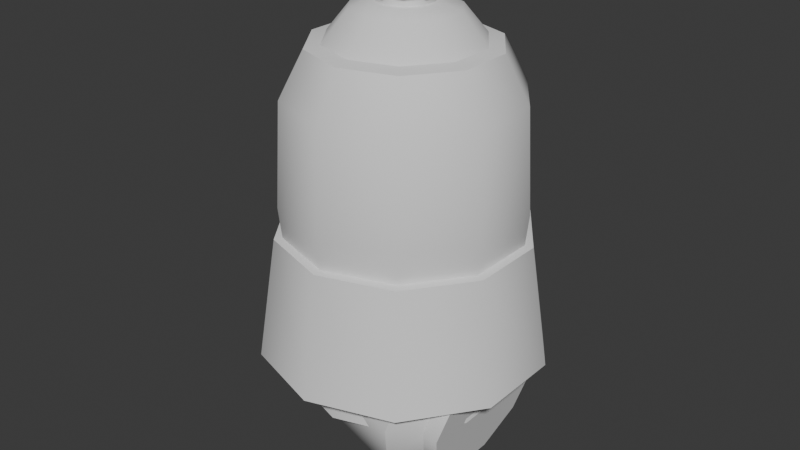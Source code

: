 # Source: pots.blend  (saved by Blender 4.0.36; exported with 4.5.12 LTS)
import bpy
from mathutils import Matrix  # noqa: F401  (used for matrix-valued properties, if any)

bpy.ops.wm.read_factory_settings(use_empty=True)
scene = bpy.context.scene
scene.name = 'Scene'

# ---- collections
col_collection = bpy.data.collections.new('Collection'); scene.collection.children.link(col_collection)

# ---- node groups
ng_auto_smooth = bpy.data.node_groups.new('Auto Smooth', 'GeometryNodeTree')
_s = ng_auto_smooth.interface.new_socket(name='Geometry', in_out='OUTPUT', socket_type='NodeSocketGeometry')
_s = ng_auto_smooth.interface.new_socket(name='Geometry', in_out='INPUT', socket_type='NodeSocketGeometry')
_s = ng_auto_smooth.interface.new_socket(name='Angle', in_out='INPUT', socket_type='NodeSocketFloat')
_s.subtype = 'ANGLE'
_s.min_value = 0.0
_s.max_value = 3.142
ng_auto_smooth.is_modifier = True
_N = ng_auto_smooth.nodes; _L = ng_auto_smooth.links
n0 = _N.new('NodeGroupOutput'); n0.name = 'Group Output'; n0.location = (480, -100)
n1 = _N.new('NodeGroupInput'); n1.name = 'Group Input'; n1.location = (-420, -300)
n2 = _N.new('NodeGroupInput'); n2.name = 'Group Input.001'; n2.location = (-60, -100)
n3 = _N.new('GeometryNodeSetShadeSmooth'); n3.name = 'Set Shade Smooth'; n3.location = (120, -100)
n3.domain = 'EDGE'
n4 = _N.new('GeometryNodeSetShadeSmooth'); n4.name = 'Set Shade Smooth.001'; n4.location = (300, -100)
n5 = _N.new('GeometryNodeInputMeshEdgeAngle'); n5.name = 'Edge Angle'; n5.location = (-420, -220)
n6 = _N.new('GeometryNodeInputEdgeSmooth'); n6.name = 'Is Edge Smooth'; n6.location = (-60, -160)
n7 = _N.new('GeometryNodeInputShadeSmooth'); n7.name = 'Is Face Smooth'; n7.location = (-240, -340)
n8 = _N.new('FunctionNodeBooleanMath'); n8.name = 'Boolean Math'; n8.location = (-60, -220)
n9 = _N.new('FunctionNodeCompare'); n9.name = 'Compare'; n9.location = (-240, -180)
n9.operation = 'LESS_EQUAL'
_L.new(n5.outputs[0], n9.inputs[0])
_L.new(n4.outputs[0], n0.inputs[0])
_L.new(n1.outputs[1], n9.inputs[1])
_L.new(n9.outputs[0], n8.inputs[0])
_L.new(n7.outputs[0], n8.inputs[1])
_L.new(n2.outputs[0], n3.inputs[0])
_L.new(n6.outputs[0], n3.inputs[1])
_L.new(n3.outputs[0], n4.inputs[0])
_L.new(n8.outputs[0], n3.inputs[2])
n0.is_active_output = True

# ---- world
world_world = bpy.data.worlds.new('World'); scene.world = world_world
world_world.use_nodes = True; world_world.node_tree.nodes.clear()
_N = world_world.node_tree.nodes; _L = world_world.node_tree.links
n0 = _N.new('ShaderNodeOutputWorld'); n0.name = 'World Output'; n0.location = (300, 300)
n1 = _N.new('ShaderNodeBackground'); n1.name = 'Background'; n1.location = (10, 300)
n1.inputs[0].default_value = (0.05088, 0.05088, 0.05088, 1.0)
_L.new(n1.outputs[0], n0.inputs[0])
n0.is_active_output = True
world_world.color = (0.05088, 0.05088, 0.05088)
world_world.use_sun_shadow = False
world_world.sun_shadow_jitter_overblur = 0.0

# ---- meshes
me_cylinder = bpy.data.meshes.new('Cylinder')
me_cylinder.from_pydata([(-7.56e-10, 0.7463, -1.0), (-4.129e-09, 0.3073, 0.9257), (0.4387, 0.6038, -1.0), (0.1806, 0.2486, 0.9257), (0.7098, 0.2306, -1.0), (0.2923, 0.09496, 0.9257), (0.7098, -0.2306, -1.0), (0.2923, -0.09496, 0.9257), (0.4387, -0.6038, -1.0), (0.1806, -0.2486, 0.9257), (-7.56e-10, -0.7463, -1.0), (-4.129e-09, -0.3073, 0.9257), (-0.4387, -0.6038, -1.0), (-0.1806, -0.2486, 0.9257), (-0.7098, -0.2306, -1.0), (-0.2923, -0.09496, 0.9257), (-0.7098, 0.2306, -1.0), (-0.2923, 0.09496, 0.9257), (-0.4387, 0.6038, -1.0), (-0.1806, 0.2486, 0.9257), (-1.631e-09, 0.7264, 0.5905), (0.427, 0.5877, 0.5905), (0.6908, 0.2245, 0.5905), (0.6908, -0.2245, 0.5905), (0.427, -0.5877, 0.5905), (-1.631e-09, -0.7264, 0.5905), (-0.427, -0.5877, 0.5905), (-0.6908, -0.2245, 0.5905), (-0.6908, 0.2245, 0.5905), (-0.427, 0.5877, 0.5905), (0.4387, 0.6038, -0.8478), (0.7098, 0.2306, -0.8478), (0.7098, -0.2306, -0.8478), (0.4387, -0.6038, -0.8478), (-7.56e-10, -0.7463, -0.8478), (-0.4387, -0.6038, -0.8478), (-0.7098, -0.2306, -0.8478), (-0.7098, 0.2306, -0.8478), (-0.4387, 0.6038, -0.8478), (-7.56e-10, 0.7463, -0.8478), (0.0, 1.0, -0.6156), (0.5878, 0.809, -0.6156), (0.9511, 0.309, -0.6156), (0.9511, -0.309, -0.6156), (0.5878, -0.809, -0.6156), (0.0, -1.0, -0.6156), (-0.5878, -0.809, -0.6156), (-0.9511, -0.309, -0.6156), (-0.9511, 0.309, -0.6156), (-0.5878, 0.809, -0.6156), (-2.186e-09, 0.871, 0.5634), (0.5119, 0.7046, 0.5634), (0.8283, 0.2691, 0.5634), (0.8283, -0.2691, 0.5634), (0.5119, -0.7046, 0.5634), (-2.186e-09, -0.871, 0.5634), (-0.5119, -0.7046, 0.5634), (-0.8283, -0.2691, 0.5634), (-0.8283, 0.2691, 0.5634), (-0.5119, 0.7046, 0.5634), (-2.988e-09, 0.4986, 0.8687), (0.2931, 0.4034, 0.8687), (0.4742, 0.1541, 0.8687), (0.4742, -0.1541, 0.8687), (0.2931, -0.4034, 0.8687), (-2.988e-09, -0.4986, 0.8687), (-0.2931, -0.4034, 0.8687), (-0.4742, -0.1541, 0.8687), (-0.4742, 0.1541, 0.8687), (-0.2931, 0.4034, 0.8687), (0.1321, 0.1819, 1.25), (-1.84e-08, 0.2248, 1.25), (0.2138, 0.06946, 1.25), (0.2138, -0.06946, 1.25), (0.1321, -0.1819, 1.25), (-1.84e-08, -0.2248, 1.25), (-0.1321, -0.1819, 1.25), (-0.2138, -0.06946, 1.25), (-0.2138, 0.06946, 1.25), (-0.1321, 0.1819, 1.25), (0.1806, 0.2486, 1.191), (-1.84e-08, 0.3073, 1.191), (0.2923, 0.09496, 1.191), (0.2923, -0.09496, 1.191), (0.1806, -0.2486, 1.191), (-1.84e-08, -0.3073, 1.191), (-0.1806, -0.2486, 1.191), (-0.2923, -0.09496, 1.191), (-0.2923, 0.09496, 1.191), (-0.1806, 0.2486, 1.191), (0.1513, 0.2083, 1.019), (0.2449, 0.07956, 1.019), (-0.1513, 0.2083, 1.019), (-7.651e-09, 0.2575, 1.019), (-0.2449, 0.07956, 1.019), (-0.2449, -0.07956, 1.019), (-0.1513, -0.2083, 1.019), (-7.651e-09, -0.2575, 1.019), (0.1513, -0.2083, 1.019), (0.2449, -0.07956, 1.019), (0.1806, 0.2486, 1.019), (-0.1806, 0.2486, 1.019), (-0.2923, 0.09496, 1.019), (-0.2923, -0.09496, 1.019), (-0.1806, -0.2486, 1.019), (-9.132e-09, -0.3073, 1.019), (0.1806, -0.2486, 1.019), (0.2923, -0.09496, 1.019), (0.2923, 0.09496, 1.019), (-9.132e-09, 0.3073, 1.019), (0.2449, 0.07956, 0.9257), (-3.459e-09, 0.2575, 0.9257), (0.1513, 0.2083, 0.9257), (-0.1513, 0.2083, 0.9257), (-0.2449, 0.07956, 0.9257), (-0.2449, -0.07956, 0.9257), (-0.1513, -0.2083, 0.9257), (-3.459e-09, -0.2575, 0.9257), (0.1513, -0.2083, 0.9257), (0.2449, -0.07956, 0.9257)], [], [(60, 1, 3, 61), (61, 3, 5, 62), (62, 5, 7, 63), (63, 7, 9, 64), (64, 9, 11, 65), (65, 11, 13, 66), (66, 13, 15, 67), (67, 15, 17, 68), (108, 100, 80, 82), (68, 17, 19, 69), (69, 19, 1, 60), (0, 2, 4, 6, 8, 10, 12, 14, 16, 18), (59, 29, 20, 50), (58, 28, 29, 59), (57, 27, 28, 58), (56, 26, 27, 57), (55, 25, 26, 56), (54, 24, 25, 55), (53, 23, 24, 54), (52, 22, 23, 53), (51, 21, 22, 52), (50, 20, 21, 51), (0, 39, 30, 2), (2, 30, 31, 4), (4, 31, 32, 6), (6, 32, 33, 8), (8, 33, 34, 10), (10, 34, 35, 12), (12, 35, 36, 14), (14, 36, 37, 16), (16, 37, 38, 18), (18, 38, 39, 0), (39, 40, 41, 30), (30, 41, 42, 31), (31, 42, 43, 32), (32, 43, 44, 33), (33, 44, 45, 34), (34, 45, 46, 35), (35, 46, 47, 36), (36, 47, 48, 37), (37, 48, 49, 38), (38, 49, 40, 39), (40, 50, 51, 41), (41, 51, 52, 42), (42, 52, 53, 43), (43, 53, 54, 44), (44, 54, 55, 45), (45, 55, 56, 46), (46, 56, 57, 47), (47, 57, 58, 48), (48, 58, 59, 49), (49, 59, 50, 40), (29, 69, 60, 20), (28, 68, 69, 29), (27, 67, 68, 28), (26, 66, 67, 27), (25, 65, 66, 26), (24, 64, 65, 25), (23, 63, 64, 24), (22, 62, 63, 23), (21, 61, 62, 22), (20, 60, 61, 21), (70, 71, 79, 78, 77, 76, 75, 74, 73, 72), (109, 101, 89, 81), (101, 102, 88, 89), (102, 103, 87, 88), (103, 104, 86, 87), (104, 105, 85, 86), (105, 106, 84, 85), (106, 107, 83, 84), (100, 109, 81, 80), (107, 108, 82, 83), (71, 70, 80, 81), (70, 72, 82, 80), (72, 73, 83, 82), (73, 74, 84, 83), (74, 75, 85, 84), (75, 76, 86, 85), (76, 77, 87, 86), (77, 78, 88, 87), (78, 79, 89, 88), (79, 71, 81, 89), (119, 110, 91, 99), (112, 111, 93, 90), (118, 119, 99, 98), (117, 118, 98, 97), (116, 117, 97, 96), (115, 116, 96, 95), (114, 115, 95, 94), (113, 114, 94, 92), (111, 113, 92, 93), (110, 112, 90, 91), (99, 91, 108, 107), (90, 93, 109, 100), (98, 99, 107, 106), (97, 98, 106, 105), (96, 97, 105, 104), (95, 96, 104, 103), (94, 95, 103, 102), (92, 94, 102, 101), (93, 92, 101, 109), (91, 90, 100, 108), (5, 3, 112, 110), (1, 19, 113, 111), (19, 17, 114, 113), (17, 15, 115, 114), (15, 13, 116, 115), (13, 11, 117, 116), (11, 9, 118, 117), (9, 7, 119, 118), (3, 1, 111, 112), (7, 5, 110, 119)])
me_cylinder.polygons.foreach_set('use_smooth', [True] * 112)
_uv = me_cylinder.uv_layers.new(name='UVMap')
_uv.uv.foreach_set('vector', [1.0, 0.9858, 1.0, 1.0, 0.9, 1.0, 0.9, 0.9858, 0.9, 0.9858, 0.9, 1.0, 0.8, 1.0, 0.8, 0.9858, 0.8, 0.9858, 0.8, 1.0, 0.7, 1.0, 0.7, 0.9858, 0.7, 0.9858, 0.7, 1.0, 0.6, 1.0, 0.6, 0.9858, 0.6, 0.9858, 0.6, 1.0, 0.5, 1.0, 0.5, 0.9858, 0.5, 0.9858, 0.5, 1.0, 0.4, 1.0, 0.4, 0.9858, 0.4, 0.9858, 0.4, 1.0, 0.3, 1.0, 0.3, 0.9858, 0.3, 0.9858, 0.3, 1.0, 0.2, 1.0, 0.2, 0.9858, 0.8, 1.0, 0.9, 1.0, 0.9, 1.0, 0.8, 1.0, 0.2, 0.9858, 0.2, 1.0, 0.1, 1.0, 0.1, 0.9858, 0.1, 0.9858, 0.1, 1.0, -7.451e-08, 1.0, -7.451e-08, 0.9858, 0.75, 0.49, 0.8911, 0.4442, 0.9783, 0.3242, 0.9783, 0.1758, 0.8911, 0.05584, 0.75, 0.01, 0.6089, 0.05584, 0.5217, 0.1758, 0.5217, 0.3242, 0.6089, 0.4442, 0.1, 0.8908, 0.1, 0.9162, -7.451e-08, 0.9162, -7.451e-08, 0.8908, 0.2, 0.8908, 0.2, 0.9162, 0.1, 0.9162, 0.1, 0.8908, 0.3, 0.8908, 0.3, 0.9162, 0.2, 0.9162, 0.2, 0.8908, 0.4, 0.8908, 0.4, 0.9162, 0.3, 0.9162, 0.3, 0.8908, 0.5, 0.8908, 0.5, 0.9162, 0.4, 0.9162, 0.4, 0.8908, 0.6, 0.8908, 0.6, 0.9162, 0.5, 0.9162, 0.5, 0.8908, 0.7, 0.8908, 0.7, 0.9162, 0.6, 0.9162, 0.6, 0.8908, 0.8, 0.8908, 0.8, 0.9162, 0.7, 0.9162, 0.7, 0.8908, 0.9, 0.8908, 0.9, 0.9162, 0.8, 0.9162, 0.8, 0.8908, 1.0, 0.8908, 1.0, 0.9162, 0.9, 0.9162, 0.9, 0.8908, 1.0, 0.5, 1.0, 0.538, 0.9, 0.538, 0.9, 0.5, 0.9, 0.5, 0.9, 0.538, 0.8, 0.538, 0.8, 0.5, 0.8, 0.5, 0.8, 0.538, 0.7, 0.538, 0.7, 0.5, 0.7, 0.5, 0.7, 0.538, 0.6, 0.538, 0.6, 0.5, 0.6, 0.5, 0.6, 0.538, 0.5, 0.538, 0.5, 0.5, 0.5, 0.5, 0.5, 0.538, 0.4, 0.538, 0.4, 0.5, 0.4, 0.5, 0.4, 0.538, 0.3, 0.538, 0.3, 0.5, 0.3, 0.5, 0.3, 0.538, 0.2, 0.538, 0.2, 0.5, 0.2, 0.5, 0.2, 0.538, 0.1, 0.538, 0.1, 0.5, 0.1, 0.5, 0.1, 0.538, -7.451e-08, 0.538, -7.451e-08, 0.5, 1.0, 0.538, 1.0, 0.5961, 0.9, 0.5961, 0.9, 0.538, 0.9, 0.538, 0.9, 0.5961, 0.8, 0.5961, 0.8, 0.538, 0.8, 0.538, 0.8, 0.5961, 0.7, 0.5961, 0.7, 0.538, 0.7, 0.538, 0.7, 0.5961, 0.6, 0.5961, 0.6, 0.538, 0.6, 0.538, 0.6, 0.5961, 0.5, 0.5961, 0.5, 0.538, 0.5, 0.538, 0.5, 0.5961, 0.4, 0.5961, 0.4, 0.538, 0.4, 0.538, 0.4, 0.5961, 0.3, 0.5961, 0.3, 0.538, 0.3, 0.538, 0.3, 0.5961, 0.2, 0.5961, 0.2, 0.538, 0.2, 0.538, 0.2, 0.5961, 0.1, 0.5961, 0.1, 0.538, 0.1, 0.538, 0.1, 0.5961, -7.451e-08, 0.5961, -7.451e-08, 0.538, 1.0, 0.5961, 1.0, 0.8908, 0.9, 0.8908, 0.9, 0.5961, 0.9, 0.5961, 0.9, 0.8908, 0.8, 0.8908, 0.8, 0.5961, 0.8, 0.5961, 0.8, 0.8908, 0.7, 0.8908, 0.7, 0.5961, 0.7, 0.5961, 0.7, 0.8908, 0.6, 0.8908, 0.6, 0.5961, 0.6, 0.5961, 0.6, 0.8908, 0.5, 0.8908, 0.5, 0.5961, 0.5, 0.5961, 0.5, 0.8908, 0.4, 0.8908, 0.4, 0.5961, 0.4, 0.5961, 0.4, 0.8908, 0.3, 0.8908, 0.3, 0.5961, 0.3, 0.5961, 0.3, 0.8908, 0.2, 0.8908, 0.2, 0.5961, 0.2, 0.5961, 0.2, 0.8908, 0.1, 0.8908, 0.1, 0.5961, 0.1, 0.5961, 0.1, 0.8908, -7.451e-08, 0.8908, -7.451e-08, 0.5961, 0.1, 0.9162, 0.1, 0.9858, -7.451e-08, 0.9858, -7.451e-08, 0.9162, 0.2, 0.9162, 0.2, 0.9858, 0.1, 0.9858, 0.1, 0.9162, 0.3, 0.9162, 0.3, 0.9858, 0.2, 0.9858, 0.2, 0.9162, 0.4, 0.9162, 0.4, 0.9858, 0.3, 0.9858, 0.3, 0.9162, 0.5, 0.9162, 0.5, 0.9858, 0.4, 0.9858, 0.4, 0.9162, 0.6, 0.9162, 0.6, 0.9858, 0.5, 0.9858, 0.5, 0.9162, 0.7, 0.9162, 0.7, 0.9858, 0.6, 0.9858, 0.6, 0.9162, 0.8, 0.9162, 0.8, 0.9858, 0.7, 0.9858, 0.7, 0.9162, 0.9, 0.9162, 0.9, 0.9858, 0.8, 0.9858, 0.8, 0.9162, 1.0, 0.9162, 1.0, 0.9858, 0.9, 0.9858, 0.9, 0.9162, 0.3532, 0.392, 0.25, 0.4256, 0.1468, 0.392, 0.08304, 0.3042, 0.08304, 0.1958, 0.1468, 0.108, 0.25, 0.07445, 0.3532, 0.108, 0.417, 0.1958, 0.417, 0.3042, -7.451e-08, 1.0, 0.1, 1.0, 0.1, 1.0, -7.451e-08, 1.0, 0.1, 1.0, 0.2, 1.0, 0.2, 1.0, 0.1, 1.0, 0.2, 1.0, 0.3, 1.0, 0.3, 1.0, 0.2, 1.0, 0.3, 1.0, 0.4, 1.0, 0.4, 1.0, 0.3, 1.0, 0.4, 1.0, 0.5, 1.0, 0.5, 1.0, 0.4, 1.0, 0.5, 1.0, 0.6, 1.0, 0.6, 1.0, 0.5, 1.0, 0.6, 1.0, 0.7, 1.0, 0.7, 1.0, 0.6, 1.0, 0.9, 1.0, 1.0, 1.0, 1.0, 1.0, 0.9, 1.0, 0.7, 1.0, 0.8, 1.0, 0.8, 1.0, 0.7, 1.0, 0.25, 0.4256, 0.3532, 0.392, 0.3911, 0.4442, 0.25, 0.49, 0.3532, 0.392, 0.417, 0.3042, 0.4783, 0.3242, 0.3911, 0.4442, 0.417, 0.3042, 0.417, 0.1958, 0.4783, 0.1758, 0.4783, 0.3242, 0.417, 0.1958, 0.3532, 0.108, 0.3911, 0.05584, 0.4783, 0.1758, 0.3532, 0.108, 0.25, 0.07445, 0.25, 0.01, 0.3911, 0.05584, 0.25, 0.07445, 0.1468, 0.108, 0.1089, 0.05584, 0.25, 0.01, 0.1468, 0.108, 0.08304, 0.1958, 0.02175, 0.1758, 0.1089, 0.05584, 0.08304, 0.1958, 0.08304, 0.3042, 0.02175, 0.3242, 0.02175, 0.1758, 0.08304, 0.3042, 0.1468, 0.392, 0.1089, 0.4442, 0.02175, 0.3242, 0.1468, 0.392, 0.25, 0.4256, 0.25, 0.49, 0.1089, 0.4442, 0.7, 1.0, 0.8, 1.0, 0.8, 1.0, 0.7, 1.0, 0.9, 1.0, 1.0, 1.0, 1.0, 1.0, 0.9, 1.0, 0.6, 1.0, 0.7, 1.0, 0.7, 1.0, 0.6, 1.0, 0.5, 1.0, 0.6, 1.0, 0.6, 1.0, 0.5, 1.0, 0.4, 1.0, 0.5, 1.0, 0.5, 1.0, 0.4, 1.0, 0.3, 1.0, 0.4, 1.0, 0.4, 1.0, 0.3, 1.0, 0.2, 1.0, 0.3, 1.0, 0.3, 1.0, 0.2, 1.0, 0.1, 1.0, 0.2, 1.0, 0.2, 1.0, 0.1, 1.0, -7.451e-08, 1.0, 0.1, 1.0, 0.1, 1.0, -7.451e-08, 1.0, 0.8, 1.0, 0.9, 1.0, 0.9, 1.0, 0.8, 1.0, 0.7, 1.0, 0.8, 1.0, 0.8, 1.0, 0.7, 1.0, 0.9, 1.0, 1.0, 1.0, 1.0, 1.0, 0.9, 1.0, 0.6, 1.0, 0.7, 1.0, 0.7, 1.0, 0.6, 1.0, 0.5, 1.0, 0.6, 1.0, 0.6, 1.0, 0.5, 1.0, 0.4, 1.0, 0.5, 1.0, 0.5, 1.0, 0.4, 1.0, 0.3, 1.0, 0.4, 1.0, 0.4, 1.0, 0.3, 1.0, 0.2, 1.0, 0.3, 1.0, 0.3, 1.0, 0.2, 1.0, 0.1, 1.0, 0.2, 1.0, 0.2, 1.0, 0.1, 1.0, -7.451e-08, 1.0, 0.1, 1.0, 0.1, 1.0, -7.451e-08, 1.0, 0.8, 1.0, 0.9, 1.0, 0.9, 1.0, 0.8, 1.0, 0.8, 1.0, 0.9, 1.0, 0.9, 1.0, 0.8, 1.0, -7.451e-08, 1.0, 0.1, 1.0, 0.1, 1.0, -7.451e-08, 1.0, 0.1, 1.0, 0.2, 1.0, 0.2, 1.0, 0.1, 1.0, 0.2, 1.0, 0.3, 1.0, 0.3, 1.0, 0.2, 1.0, 0.3, 1.0, 0.4, 1.0, 0.4, 1.0, 0.3, 1.0, 0.4, 1.0, 0.5, 1.0, 0.5, 1.0, 0.4, 1.0, 0.5, 1.0, 0.6, 1.0, 0.6, 1.0, 0.5, 1.0, 0.6, 1.0, 0.7, 1.0, 0.7, 1.0, 0.6, 1.0, 0.9, 1.0, 1.0, 1.0, 1.0, 1.0, 0.9, 1.0, 0.7, 1.0, 0.8, 1.0, 0.8, 1.0, 0.7, 1.0])
me_cylinder.update()
me_cylinder_001 = bpy.data.meshes.new('Cylinder.001')
me_cylinder_001.from_pydata([(-7.56e-10, 0.7463, -1.0), (-4.129e-09, 0.3073, 2.644), (0.4387, 0.6038, -1.0), (0.1806, 0.2486, 2.644), (0.7098, 0.2306, -1.0), (0.2923, 0.09496, 2.644), (0.7098, -0.2306, -1.0), (0.2923, -0.09496, 2.644), (0.4387, -0.6038, -1.0), (0.1806, -0.2486, 2.644), (-7.56e-10, -0.7463, -1.0), (-4.129e-09, -0.3073, 2.644), (-0.4387, -0.6038, -1.0), (-0.1806, -0.2486, 2.644), (-0.7098, -0.2306, -1.0), (-0.2923, -0.09496, 2.644), (-0.7098, 0.2306, -1.0), (-0.2923, 0.09496, 2.644), (-0.4387, 0.6038, -1.0), (-0.1806, 0.2486, 2.644), (-1.631e-09, 0.7264, 2.309), (0.427, 0.5877, 2.309), (0.6908, 0.2245, 2.309), (0.6908, -0.2245, 2.309), (0.427, -0.5877, 2.309), (-1.631e-09, -0.7264, 2.309), (-0.427, -0.5877, 2.309), (-0.6908, -0.2245, 2.309), (-0.6908, 0.2245, 2.309), (-0.427, 0.5877, 2.309), (0.4387, 0.6038, -0.8478), (0.7098, 0.2306, -0.8478), (0.7098, -0.2306, -0.8478), (0.4387, -0.6038, -0.8478), (-7.56e-10, -0.7463, -0.8478), (-0.4387, -0.6038, -0.8478), (-0.7098, -0.2306, -0.8478), (-0.7098, 0.2306, -0.8478), (-0.4387, 0.6038, -0.8478), (-7.56e-10, 0.7463, -0.8478), (0.0, 1.0, -0.6156), (0.5878, 0.809, -0.6156), (0.9511, 0.309, -0.6156), (0.9511, -0.309, -0.6156), (0.5878, -0.809, -0.6156), (0.0, -1.0, -0.6156), (-0.5878, -0.809, -0.6156), (-0.9511, -0.309, -0.6156), (-0.9511, 0.309, -0.6156), (-0.5878, 0.809, -0.6156), (-2.186e-09, 0.871, 2.282), (0.5119, 0.7046, 2.282), (0.8283, 0.2691, 2.282), (0.8283, -0.2691, 2.282), (0.5119, -0.7046, 2.282), (-2.186e-09, -0.871, 2.282), (-0.5119, -0.7046, 2.282), (-0.8283, -0.2691, 2.282), (-0.8283, 0.2691, 2.282), (-0.5119, 0.7046, 2.282), (-2.988e-09, 0.4986, 2.587), (0.2931, 0.4034, 2.587), (0.4742, 0.1541, 2.587), (0.4742, -0.1541, 2.587), (0.2931, -0.4034, 2.587), (-2.988e-09, -0.4986, 2.587), (-0.2931, -0.4034, 2.587), (-0.4742, -0.1541, 2.587), (-0.4742, 0.1541, 2.587), (-0.2931, 0.4034, 2.587), (0.1321, 0.1819, 2.968), (-1.84e-08, 0.2248, 2.968), (0.2138, 0.06946, 2.968), (0.2138, -0.06946, 2.968), (0.1321, -0.1819, 2.968), (-1.84e-08, -0.2248, 2.968), (-0.1321, -0.1819, 2.968), (-0.2138, -0.06946, 2.968), (-0.2138, 0.06946, 2.968), (-0.1321, 0.1819, 2.968), (0.1806, 0.2486, 2.91), (-1.84e-08, 0.3073, 2.91), (0.2923, 0.09496, 2.91), (0.2923, -0.09496, 2.91), (0.1806, -0.2486, 2.91), (-1.84e-08, -0.3073, 2.91), (-0.1806, -0.2486, 2.91), (-0.2923, -0.09496, 2.91), (-0.2923, 0.09496, 2.91), (-0.1806, 0.2486, 2.91), (0.1513, 0.2083, 2.737), (0.2449, 0.07956, 2.737), (-0.1513, 0.2083, 2.737), (-7.651e-09, 0.2575, 2.737), (-0.2449, 0.07956, 2.737), (-0.2449, -0.07956, 2.737), (-0.1513, -0.2083, 2.737), (-7.651e-09, -0.2575, 2.737), (0.1513, -0.2083, 2.737), (0.2449, -0.07956, 2.737), (0.1806, 0.2486, 2.737), (-0.1806, 0.2486, 2.737), (-0.2923, 0.09496, 2.737), (-0.2923, -0.09496, 2.737), (-0.1806, -0.2486, 2.737), (-9.132e-09, -0.3073, 2.737), (0.1806, -0.2486, 2.737), (0.2923, -0.09496, 2.737), (0.2923, 0.09496, 2.737), (-9.132e-09, 0.3073, 2.737), (0.2449, 0.07956, 2.644), (-3.459e-09, 0.2575, 2.644), (0.1513, 0.2083, 2.644), (-0.1513, 0.2083, 2.644), (-0.2449, 0.07956, 2.644), (-0.2449, -0.07956, 2.644), (-0.1513, -0.2083, 2.644), (-3.459e-09, -0.2575, 2.644), (0.1513, -0.2083, 2.644), (0.2449, -0.07956, 2.644), (0.6448, 0.8875, 1.855), (1.043, 0.339, 1.855), (1.043, -0.339, 1.855), (0.6448, -0.8875, 1.855), (-2.978e-09, -1.097, 1.855), (-0.6448, -0.8875, 1.855), (-1.043, -0.339, 1.855), (-1.043, 0.339, 1.855), (-0.6448, 0.8875, 1.855), (-2.978e-09, 1.097, 1.855), (0.6766, 0.9313, 0.8707), (1.095, 0.3557, 0.8707), (1.095, -0.3557, 0.8707), (0.6766, -0.9313, 0.8707), (-2.063e-09, -1.151, 0.8707), (-0.6766, -0.9313, 0.8707), (-1.095, -0.3557, 0.8707), (-1.095, 0.3557, 0.8707), (-0.6766, 0.9313, 0.8707), (-2.063e-09, 1.151, 0.8707)], [], [(60, 1, 3, 61), (61, 3, 5, 62), (62, 5, 7, 63), (63, 7, 9, 64), (64, 9, 11, 65), (65, 11, 13, 66), (66, 13, 15, 67), (67, 15, 17, 68), (108, 100, 80, 82), (68, 17, 19, 69), (69, 19, 1, 60), (0, 2, 4, 6, 8, 10, 12, 14, 16, 18), (59, 29, 20, 50), (58, 28, 29, 59), (57, 27, 28, 58), (56, 26, 27, 57), (55, 25, 26, 56), (54, 24, 25, 55), (53, 23, 24, 54), (52, 22, 23, 53), (51, 21, 22, 52), (50, 20, 21, 51), (0, 39, 30, 2), (2, 30, 31, 4), (4, 31, 32, 6), (6, 32, 33, 8), (8, 33, 34, 10), (10, 34, 35, 12), (12, 35, 36, 14), (14, 36, 37, 16), (16, 37, 38, 18), (18, 38, 39, 0), (39, 40, 41, 30), (30, 41, 42, 31), (31, 42, 43, 32), (32, 43, 44, 33), (33, 44, 45, 34), (34, 45, 46, 35), (35, 46, 47, 36), (36, 47, 48, 37), (37, 48, 49, 38), (38, 49, 40, 39), (129, 50, 51, 120), (120, 51, 52, 121), (121, 52, 53, 122), (122, 53, 54, 123), (123, 54, 55, 124), (124, 55, 56, 125), (125, 56, 57, 126), (126, 57, 58, 127), (127, 58, 59, 128), (128, 59, 50, 129), (29, 69, 60, 20), (28, 68, 69, 29), (27, 67, 68, 28), (26, 66, 67, 27), (25, 65, 66, 26), (24, 64, 65, 25), (23, 63, 64, 24), (22, 62, 63, 23), (21, 61, 62, 22), (20, 60, 61, 21), (70, 71, 79, 78, 77, 76, 75, 74, 73, 72), (109, 101, 89, 81), (101, 102, 88, 89), (102, 103, 87, 88), (103, 104, 86, 87), (104, 105, 85, 86), (105, 106, 84, 85), (106, 107, 83, 84), (100, 109, 81, 80), (107, 108, 82, 83), (71, 70, 80, 81), (70, 72, 82, 80), (72, 73, 83, 82), (73, 74, 84, 83), (74, 75, 85, 84), (75, 76, 86, 85), (76, 77, 87, 86), (77, 78, 88, 87), (78, 79, 89, 88), (79, 71, 81, 89), (119, 110, 91, 99), (112, 111, 93, 90), (118, 119, 99, 98), (117, 118, 98, 97), (116, 117, 97, 96), (115, 116, 96, 95), (114, 115, 95, 94), (113, 114, 94, 92), (111, 113, 92, 93), (110, 112, 90, 91), (99, 91, 108, 107), (90, 93, 109, 100), (98, 99, 107, 106), (97, 98, 106, 105), (96, 97, 105, 104), (95, 96, 104, 103), (94, 95, 103, 102), (92, 94, 102, 101), (93, 92, 101, 109), (91, 90, 100, 108), (5, 3, 112, 110), (1, 19, 113, 111), (19, 17, 114, 113), (17, 15, 115, 114), (15, 13, 116, 115), (13, 11, 117, 116), (11, 9, 118, 117), (9, 7, 119, 118), (3, 1, 111, 112), (7, 5, 110, 119), (138, 128, 129, 139), (137, 127, 128, 138), (136, 126, 127, 137), (135, 125, 126, 136), (134, 124, 125, 135), (133, 123, 124, 134), (132, 122, 123, 133), (131, 121, 122, 132), (130, 120, 121, 131), (139, 129, 120, 130), (40, 139, 130, 41), (41, 130, 131, 42), (42, 131, 132, 43), (43, 132, 133, 44), (44, 133, 134, 45), (45, 134, 135, 46), (46, 135, 136, 47), (47, 136, 137, 48), (48, 137, 138, 49), (49, 138, 139, 40)])
me_cylinder_001.polygons.foreach_set('use_smooth', [True] * 132)
_uv = me_cylinder_001.uv_layers.new(name='UVMap')
_uv.uv.foreach_set('vector', [1.0, 0.9858, 1.0, 1.0, 0.9, 1.0, 0.9, 0.9858, 0.9, 0.9858, 0.9, 1.0, 0.8, 1.0, 0.8, 0.9858, 0.8, 0.9858, 0.8, 1.0, 0.7, 1.0, 0.7, 0.9858, 0.7, 0.9858, 0.7, 1.0, 0.6, 1.0, 0.6, 0.9858, 0.6, 0.9858, 0.6, 1.0, 0.5, 1.0, 0.5, 0.9858, 0.5, 0.9858, 0.5, 1.0, 0.4, 1.0, 0.4, 0.9858, 0.4, 0.9858, 0.4, 1.0, 0.3, 1.0, 0.3, 0.9858, 0.3, 0.9858, 0.3, 1.0, 0.2, 1.0, 0.2, 0.9858, 0.8, 1.0, 0.9, 1.0, 0.9, 1.0, 0.8, 1.0, 0.2, 0.9858, 0.2, 1.0, 0.1, 1.0, 0.1, 0.9858, 0.1, 0.9858, 0.1, 1.0, -7.451e-08, 1.0, -7.451e-08, 0.9858, 0.75, 0.49, 0.8911, 0.4442, 0.9783, 0.3242, 0.9783, 0.1758, 0.8911, 0.05584, 0.75, 0.01, 0.6089, 0.05584, 0.5217, 0.1758, 0.5217, 0.3242, 0.6089, 0.4442, 0.1, 0.8908, 0.1, 0.9162, -7.451e-08, 0.9162, -7.451e-08, 0.8908, 0.2, 0.8908, 0.2, 0.9162, 0.1, 0.9162, 0.1, 0.8908, 0.3, 0.8908, 0.3, 0.9162, 0.2, 0.9162, 0.2, 0.8908, 0.4, 0.8908, 0.4, 0.9162, 0.3, 0.9162, 0.3, 0.8908, 0.5, 0.8908, 0.5, 0.9162, 0.4, 0.9162, 0.4, 0.8908, 0.6, 0.8908, 0.6, 0.9162, 0.5, 0.9162, 0.5, 0.8908, 0.7, 0.8908, 0.7, 0.9162, 0.6, 0.9162, 0.6, 0.8908, 0.8, 0.8908, 0.8, 0.9162, 0.7, 0.9162, 0.7, 0.8908, 0.9, 0.8908, 0.9, 0.9162, 0.8, 0.9162, 0.8, 0.8908, 1.0, 0.8908, 1.0, 0.9162, 0.9, 0.9162, 0.9, 0.8908, 1.0, 0.5, 1.0, 0.538, 0.9, 0.538, 0.9, 0.5, 0.9, 0.5, 0.9, 0.538, 0.8, 0.538, 0.8, 0.5, 0.8, 0.5, 0.8, 0.538, 0.7, 0.538, 0.7, 0.5, 0.7, 0.5, 0.7, 0.538, 0.6, 0.538, 0.6, 0.5, 0.6, 0.5, 0.6, 0.538, 0.5, 0.538, 0.5, 0.5, 0.5, 0.5, 0.5, 0.538, 0.4, 0.538, 0.4, 0.5, 0.4, 0.5, 0.4, 0.538, 0.3, 0.538, 0.3, 0.5, 0.3, 0.5, 0.3, 0.538, 0.2, 0.538, 0.2, 0.5, 0.2, 0.5, 0.2, 0.538, 0.1, 0.538, 0.1, 0.5, 0.1, 0.5, 0.1, 0.538, -7.451e-08, 0.538, -7.451e-08, 0.5, 1.0, 0.538, 1.0, 0.5961, 0.9, 0.5961, 0.9, 0.538, 0.9, 0.538, 0.9, 0.5961, 0.8, 0.5961, 0.8, 0.538, 0.8, 0.538, 0.8, 0.5961, 0.7, 0.5961, 0.7, 0.538, 0.7, 0.538, 0.7, 0.5961, 0.6, 0.5961, 0.6, 0.538, 0.6, 0.538, 0.6, 0.5961, 0.5, 0.5961, 0.5, 0.538, 0.5, 0.538, 0.5, 0.5961, 0.4, 0.5961, 0.4, 0.538, 0.4, 0.538, 0.4, 0.5961, 0.3, 0.5961, 0.3, 0.538, 0.3, 0.538, 0.3, 0.5961, 0.2, 0.5961, 0.2, 0.538, 0.2, 0.538, 0.2, 0.5961, 0.1, 0.5961, 0.1, 0.538, 0.1, 0.538, 0.1, 0.5961, -7.451e-08, 0.5961, -7.451e-08, 0.538, 1.0, 0.8474, 1.0, 0.8908, 0.9, 0.8908, 0.9, 0.8474, 0.9, 0.8474, 0.9, 0.8908, 0.8, 0.8908, 0.8, 0.8474, 0.8, 0.8474, 0.8, 0.8908, 0.7, 0.8908, 0.7, 0.8474, 0.7, 0.8474, 0.7, 0.8908, 0.6, 0.8908, 0.6, 0.8474, 0.6, 0.8474, 0.6, 0.8908, 0.5, 0.8908, 0.5, 0.8474, 0.5, 0.8474, 0.5, 0.8908, 0.4, 0.8908, 0.4, 0.8474, 0.4, 0.8474, 0.4, 0.8908, 0.3, 0.8908, 0.3, 0.8474, 0.3, 0.8474, 0.3, 0.8908, 0.2, 0.8908, 0.2, 0.8474, 0.2, 0.8474, 0.2, 0.8908, 0.1, 0.8908, 0.1, 0.8474, 0.1, 0.8474, 0.1, 0.8908, -7.451e-08, 0.8908, -7.451e-08, 0.8474, 0.1, 0.9162, 0.1, 0.9858, -7.451e-08, 0.9858, -7.451e-08, 0.9162, 0.2, 0.9162, 0.2, 0.9858, 0.1, 0.9858, 0.1, 0.9162, 0.3, 0.9162, 0.3, 0.9858, 0.2, 0.9858, 0.2, 0.9162, 0.4, 0.9162, 0.4, 0.9858, 0.3, 0.9858, 0.3, 0.9162, 0.5, 0.9162, 0.5, 0.9858, 0.4, 0.9858, 0.4, 0.9162, 0.6, 0.9162, 0.6, 0.9858, 0.5, 0.9858, 0.5, 0.9162, 0.7, 0.9162, 0.7, 0.9858, 0.6, 0.9858, 0.6, 0.9162, 0.8, 0.9162, 0.8, 0.9858, 0.7, 0.9858, 0.7, 0.9162, 0.9, 0.9162, 0.9, 0.9858, 0.8, 0.9858, 0.8, 0.9162, 1.0, 0.9162, 1.0, 0.9858, 0.9, 0.9858, 0.9, 0.9162, 0.3532, 0.392, 0.25, 0.4256, 0.1468, 0.392, 0.08304, 0.3042, 0.08304, 0.1958, 0.1468, 0.108, 0.25, 0.07445, 0.3532, 0.108, 0.417, 0.1958, 0.417, 0.3042, -7.451e-08, 1.0, 0.1, 1.0, 0.1, 1.0, -7.451e-08, 1.0, 0.1, 1.0, 0.2, 1.0, 0.2, 1.0, 0.1, 1.0, 0.2, 1.0, 0.3, 1.0, 0.3, 1.0, 0.2, 1.0, 0.3, 1.0, 0.4, 1.0, 0.4, 1.0, 0.3, 1.0, 0.4, 1.0, 0.5, 1.0, 0.5, 1.0, 0.4, 1.0, 0.5, 1.0, 0.6, 1.0, 0.6, 1.0, 0.5, 1.0, 0.6, 1.0, 0.7, 1.0, 0.7, 1.0, 0.6, 1.0, 0.9, 1.0, 1.0, 1.0, 1.0, 1.0, 0.9, 1.0, 0.7, 1.0, 0.8, 1.0, 0.8, 1.0, 0.7, 1.0, 0.25, 0.4256, 0.3532, 0.392, 0.3911, 0.4442, 0.25, 0.49, 0.3532, 0.392, 0.417, 0.3042, 0.4783, 0.3242, 0.3911, 0.4442, 0.417, 0.3042, 0.417, 0.1958, 0.4783, 0.1758, 0.4783, 0.3242, 0.417, 0.1958, 0.3532, 0.108, 0.3911, 0.05584, 0.4783, 0.1758, 0.3532, 0.108, 0.25, 0.07445, 0.25, 0.01, 0.3911, 0.05584, 0.25, 0.07445, 0.1468, 0.108, 0.1089, 0.05584, 0.25, 0.01, 0.1468, 0.108, 0.08304, 0.1958, 0.02175, 0.1758, 0.1089, 0.05584, 0.08304, 0.1958, 0.08304, 0.3042, 0.02175, 0.3242, 0.02175, 0.1758, 0.08304, 0.3042, 0.1468, 0.392, 0.1089, 0.4442, 0.02175, 0.3242, 0.1468, 0.392, 0.25, 0.4256, 0.25, 0.49, 0.1089, 0.4442, 0.7, 1.0, 0.8, 1.0, 0.8, 1.0, 0.7, 1.0, 0.9, 1.0, 1.0, 1.0, 1.0, 1.0, 0.9, 1.0, 0.6, 1.0, 0.7, 1.0, 0.7, 1.0, 0.6, 1.0, 0.5, 1.0, 0.6, 1.0, 0.6, 1.0, 0.5, 1.0, 0.4, 1.0, 0.5, 1.0, 0.5, 1.0, 0.4, 1.0, 0.3, 1.0, 0.4, 1.0, 0.4, 1.0, 0.3, 1.0, 0.2, 1.0, 0.3, 1.0, 0.3, 1.0, 0.2, 1.0, 0.1, 1.0, 0.2, 1.0, 0.2, 1.0, 0.1, 1.0, -7.451e-08, 1.0, 0.1, 1.0, 0.1, 1.0, -7.451e-08, 1.0, 0.8, 1.0, 0.9, 1.0, 0.9, 1.0, 0.8, 1.0, 0.7, 1.0, 0.8, 1.0, 0.8, 1.0, 0.7, 1.0, 0.9, 1.0, 1.0, 1.0, 1.0, 1.0, 0.9, 1.0, 0.6, 1.0, 0.7, 1.0, 0.7, 1.0, 0.6, 1.0, 0.5, 1.0, 0.6, 1.0, 0.6, 1.0, 0.5, 1.0, 0.4, 1.0, 0.5, 1.0, 0.5, 1.0, 0.4, 1.0, 0.3, 1.0, 0.4, 1.0, 0.4, 1.0, 0.3, 1.0, 0.2, 1.0, 0.3, 1.0, 0.3, 1.0, 0.2, 1.0, 0.1, 1.0, 0.2, 1.0, 0.2, 1.0, 0.1, 1.0, -7.451e-08, 1.0, 0.1, 1.0, 0.1, 1.0, -7.451e-08, 1.0, 0.8, 1.0, 0.9, 1.0, 0.9, 1.0, 0.8, 1.0, 0.8, 1.0, 0.9, 1.0, 0.9, 1.0, 0.8, 1.0, -7.451e-08, 1.0, 0.1, 1.0, 0.1, 1.0, -7.451e-08, 1.0, 0.1, 1.0, 0.2, 1.0, 0.2, 1.0, 0.1, 1.0, 0.2, 1.0, 0.3, 1.0, 0.3, 1.0, 0.2, 1.0, 0.3, 1.0, 0.4, 1.0, 0.4, 1.0, 0.3, 1.0, 0.4, 1.0, 0.5, 1.0, 0.5, 1.0, 0.4, 1.0, 0.5, 1.0, 0.6, 1.0, 0.6, 1.0, 0.5, 1.0, 0.6, 1.0, 0.7, 1.0, 0.7, 1.0, 0.6, 1.0, 0.9, 1.0, 1.0, 1.0, 1.0, 1.0, 0.9, 1.0, 0.7, 1.0, 0.8, 1.0, 0.8, 1.0, 0.7, 1.0, 0.1, 0.7473, 0.1, 0.8474, -7.451e-08, 0.8474, -7.451e-08, 0.7473, 0.2, 0.7473, 0.2, 0.8474, 0.1, 0.8474, 0.1, 0.7473, 0.3, 0.7473, 0.3, 0.8474, 0.2, 0.8474, 0.2, 0.7473, 0.4, 0.7473, 0.4, 0.8474, 0.3, 0.8474, 0.3, 0.7473, 0.5, 0.7473, 0.5, 0.8474, 0.4, 0.8474, 0.4, 0.7473, 0.6, 0.7473, 0.6, 0.8474, 0.5, 0.8474, 0.5, 0.7473, 0.7, 0.7473, 0.7, 0.8474, 0.6, 0.8474, 0.6, 0.7473, 0.8, 0.7473, 0.8, 0.8474, 0.7, 0.8474, 0.7, 0.7473, 0.9, 0.7473, 0.9, 0.8474, 0.8, 0.8474, 0.8, 0.7473, 1.0, 0.7473, 1.0, 0.8474, 0.9, 0.8474, 0.9, 0.7473, 1.0, 0.5961, 1.0, 0.7473, 0.9, 0.7473, 0.9, 0.5961, 0.9, 0.5961, 0.9, 0.7473, 0.8, 0.7473, 0.8, 0.5961, 0.8, 0.5961, 0.8, 0.7473, 0.7, 0.7473, 0.7, 0.5961, 0.7, 0.5961, 0.7, 0.7473, 0.6, 0.7473, 0.6, 0.5961, 0.6, 0.5961, 0.6, 0.7473, 0.5, 0.7473, 0.5, 0.5961, 0.5, 0.5961, 0.5, 0.7473, 0.4, 0.7473, 0.4, 0.5961, 0.4, 0.5961, 0.4, 0.7473, 0.3, 0.7473, 0.3, 0.5961, 0.3, 0.5961, 0.3, 0.7473, 0.2, 0.7473, 0.2, 0.5961, 0.2, 0.5961, 0.2, 0.7473, 0.1, 0.7473, 0.1, 0.5961, 0.1, 0.5961, 0.1, 0.7473, -7.451e-08, 0.7473, -7.451e-08, 0.5961])
me_cylinder_001.update()
me_cylinder_002 = bpy.data.meshes.new('Cylinder.002')
me_cylinder_002.from_pydata([(-3.07e-10, 1.027, -1.0), (-4.95e-09, 0.4231, 0.9257), (0.6039, 0.8313, -1.0), (0.2487, 0.3423, 0.9257), (0.9772, 0.3175, -1.0), (0.4024, 0.1307, 0.9257), (0.9772, -0.3175, -1.0), (0.4024, -0.1307, 0.9257), (0.6039, -0.8313, -1.0), (0.2487, -0.3423, 0.9257), (-3.07e-10, -1.027, -1.0), (-4.95e-09, -0.4231, 0.9257), (-0.6039, -0.8313, -1.0), (-0.2487, -0.3423, 0.9257), (-0.9772, -0.3175, -1.0), (-0.4024, -0.1307, 0.9257), (-0.9772, 0.3175, -1.0), (-0.4024, 0.1307, 0.9257), (-0.6039, 0.8313, -1.0), (-0.2487, 0.3423, 0.9257), (-1.511e-09, 1.0, 0.5905), (0.5878, 0.809, 0.5905), (0.9511, 0.309, 0.5905), (0.9511, -0.309, 0.5905), (0.5878, -0.809, 0.5905), (-1.511e-09, -1.0, 0.5905), (-0.5878, -0.809, 0.5905), (-0.9511, -0.309, 0.5905), (-0.9511, 0.309, 0.5905), (-0.5878, 0.809, 0.5905), (0.6039, 0.8313, -0.8478), (0.9772, 0.3175, -0.8478), (0.9772, -0.3175, -0.8478), (0.6039, -0.8313, -0.8478), (-3.07e-10, -1.027, -0.8478), (-0.6039, -0.8313, -0.8478), (-0.9772, -0.3175, -0.8478), (-0.9772, 0.3175, -0.8478), (-0.6039, 0.8313, -0.8478), (-3.07e-10, 1.027, -0.8478), (7.338e-10, 1.377, -0.6156), (0.8092, 1.114, -0.6156), (1.309, 0.4254, -0.6156), (1.309, -0.4254, -0.6156), (0.8092, -1.114, -0.6156), (7.338e-10, -1.377, -0.6156), (-0.8092, -1.114, -0.6156), (-1.309, -0.4254, -0.6156), (-1.309, 0.4254, -0.6156), (-0.8092, 1.114, -0.6156), (-2.276e-09, 1.199, 0.5634), (0.7048, 0.97, 0.5634), (1.14, 0.3705, 0.5634), (1.14, -0.3705, 0.5634), (0.7048, -0.97, 0.5634), (-2.276e-09, -1.199, 0.5634), (-0.7048, -0.97, 0.5634), (-1.14, -0.3705, 0.5634), (-1.14, 0.3705, 0.5634), (-0.7048, 0.97, 0.5634), (-3.38e-09, 0.6865, 0.8687), (0.4035, 0.5554, 0.8687), (0.6529, 0.2121, 0.8687), (0.6529, -0.2121, 0.8687), (0.4035, -0.5554, 0.8687), (-3.38e-09, -0.6865, 0.8687), (-0.4035, -0.5554, 0.8687), (-0.6529, -0.2121, 0.8687), (-0.6529, 0.2121, 0.8687), (-0.4035, 0.5554, 0.8687), (0.1321, 0.1819, 1.25), (-1.84e-08, 0.2248, 1.25), (0.2138, 0.06946, 1.25), (0.2138, -0.06946, 1.25), (0.1321, -0.1819, 1.25), (-1.84e-08, -0.2248, 1.25), (-0.1321, -0.1819, 1.25), (-0.2138, -0.06946, 1.25), (-0.2138, 0.06946, 1.25), (-0.1321, 0.1819, 1.25), (0.1806, 0.2486, 1.191), (-1.84e-08, 0.3073, 1.191), (0.2923, 0.09496, 1.191), (0.2923, -0.09496, 1.191), (0.1806, -0.2486, 1.191), (-1.84e-08, -0.3073, 1.191), (-0.1806, -0.2486, 1.191), (-0.2923, -0.09496, 1.191), (-0.2923, 0.09496, 1.191), (-0.1806, 0.2486, 1.191), (0.1513, 0.2083, 1.019), (0.2449, 0.07956, 1.019), (-0.1513, 0.2083, 1.019), (-7.651e-09, 0.2575, 1.019), (-0.2449, 0.07956, 1.019), (-0.2449, -0.07956, 1.019), (-0.1513, -0.2083, 1.019), (-7.651e-09, -0.2575, 1.019), (0.1513, -0.2083, 1.019), (0.2449, -0.07956, 1.019), (0.1806, 0.2486, 1.019), (-0.1806, 0.2486, 1.019), (-0.2923, 0.09496, 1.019), (-0.2923, -0.09496, 1.019), (-0.1806, -0.2486, 1.019), (-9.132e-09, -0.3073, 1.019), (0.1806, -0.2486, 1.019), (0.2923, -0.09496, 1.019), (0.2923, 0.09496, 1.019), (-9.132e-09, 0.3073, 1.019), (0.3371, 0.1095, 0.9257), (-4.029e-09, 0.3545, 0.9257), (0.2083, 0.2868, 0.9257), (-0.2083, 0.2868, 0.9257), (-0.3371, 0.1095, 0.9257), (-0.3371, -0.1095, 0.9257), (-0.2083, -0.2868, 0.9257), (-4.029e-09, -0.3545, 0.9257), (0.2083, -0.2868, 0.9257), (0.3371, -0.1095, 0.9257)], [], [(60, 1, 3, 61), (61, 3, 5, 62), (62, 5, 7, 63), (63, 7, 9, 64), (64, 9, 11, 65), (65, 11, 13, 66), (66, 13, 15, 67), (67, 15, 17, 68), (108, 100, 80, 82), (68, 17, 19, 69), (69, 19, 1, 60), (0, 2, 4, 6, 8, 10, 12, 14, 16, 18), (59, 29, 20, 50), (58, 28, 29, 59), (57, 27, 28, 58), (56, 26, 27, 57), (55, 25, 26, 56), (54, 24, 25, 55), (53, 23, 24, 54), (52, 22, 23, 53), (51, 21, 22, 52), (50, 20, 21, 51), (0, 39, 30, 2), (2, 30, 31, 4), (4, 31, 32, 6), (6, 32, 33, 8), (8, 33, 34, 10), (10, 34, 35, 12), (12, 35, 36, 14), (14, 36, 37, 16), (16, 37, 38, 18), (18, 38, 39, 0), (39, 40, 41, 30), (30, 41, 42, 31), (31, 42, 43, 32), (32, 43, 44, 33), (33, 44, 45, 34), (34, 45, 46, 35), (35, 46, 47, 36), (36, 47, 48, 37), (37, 48, 49, 38), (38, 49, 40, 39), (40, 50, 51, 41), (41, 51, 52, 42), (42, 52, 53, 43), (43, 53, 54, 44), (44, 54, 55, 45), (45, 55, 56, 46), (46, 56, 57, 47), (47, 57, 58, 48), (48, 58, 59, 49), (49, 59, 50, 40), (29, 69, 60, 20), (28, 68, 69, 29), (27, 67, 68, 28), (26, 66, 67, 27), (25, 65, 66, 26), (24, 64, 65, 25), (23, 63, 64, 24), (22, 62, 63, 23), (21, 61, 62, 22), (20, 60, 61, 21), (70, 71, 79, 78, 77, 76, 75, 74, 73, 72), (109, 101, 89, 81), (101, 102, 88, 89), (102, 103, 87, 88), (103, 104, 86, 87), (104, 105, 85, 86), (105, 106, 84, 85), (106, 107, 83, 84), (100, 109, 81, 80), (107, 108, 82, 83), (71, 70, 80, 81), (70, 72, 82, 80), (72, 73, 83, 82), (73, 74, 84, 83), (74, 75, 85, 84), (75, 76, 86, 85), (76, 77, 87, 86), (77, 78, 88, 87), (78, 79, 89, 88), (79, 71, 81, 89), (119, 110, 91, 99), (112, 111, 93, 90), (118, 119, 99, 98), (117, 118, 98, 97), (116, 117, 97, 96), (115, 116, 96, 95), (114, 115, 95, 94), (113, 114, 94, 92), (111, 113, 92, 93), (110, 112, 90, 91), (99, 91, 108, 107), (90, 93, 109, 100), (98, 99, 107, 106), (97, 98, 106, 105), (96, 97, 105, 104), (95, 96, 104, 103), (94, 95, 103, 102), (92, 94, 102, 101), (93, 92, 101, 109), (91, 90, 100, 108), (5, 3, 112, 110), (1, 19, 113, 111), (19, 17, 114, 113), (17, 15, 115, 114), (15, 13, 116, 115), (13, 11, 117, 116), (11, 9, 118, 117), (9, 7, 119, 118), (3, 1, 111, 112), (7, 5, 110, 119)])
me_cylinder_002.polygons.foreach_set('use_smooth', [True] * 112)
_uv = me_cylinder_002.uv_layers.new(name='UVMap')
_uv.uv.foreach_set('vector', [1.0, 0.9858, 1.0, 1.0, 0.9, 1.0, 0.9, 0.9858, 0.9, 0.9858, 0.9, 1.0, 0.8, 1.0, 0.8, 0.9858, 0.8, 0.9858, 0.8, 1.0, 0.7, 1.0, 0.7, 0.9858, 0.7, 0.9858, 0.7, 1.0, 0.6, 1.0, 0.6, 0.9858, 0.6, 0.9858, 0.6, 1.0, 0.5, 1.0, 0.5, 0.9858, 0.5, 0.9858, 0.5, 1.0, 0.4, 1.0, 0.4, 0.9858, 0.4, 0.9858, 0.4, 1.0, 0.3, 1.0, 0.3, 0.9858, 0.3, 0.9858, 0.3, 1.0, 0.2, 1.0, 0.2, 0.9858, 0.8, 1.0, 0.9, 1.0, 0.9, 1.0, 0.8, 1.0, 0.2, 0.9858, 0.2, 1.0, 0.1, 1.0, 0.1, 0.9858, 0.1, 0.9858, 0.1, 1.0, -7.451e-08, 1.0, -7.451e-08, 0.9858, 0.75, 0.49, 0.8911, 0.4442, 0.9783, 0.3242, 0.9783, 0.1758, 0.8911, 0.05584, 0.75, 0.01, 0.6089, 0.05584, 0.5217, 0.1758, 0.5217, 0.3242, 0.6089, 0.4442, 0.1, 0.8908, 0.1, 0.9162, -7.451e-08, 0.9162, -7.451e-08, 0.8908, 0.2, 0.8908, 0.2, 0.9162, 0.1, 0.9162, 0.1, 0.8908, 0.3, 0.8908, 0.3, 0.9162, 0.2, 0.9162, 0.2, 0.8908, 0.4, 0.8908, 0.4, 0.9162, 0.3, 0.9162, 0.3, 0.8908, 0.5, 0.8908, 0.5, 0.9162, 0.4, 0.9162, 0.4, 0.8908, 0.6, 0.8908, 0.6, 0.9162, 0.5, 0.9162, 0.5, 0.8908, 0.7, 0.8908, 0.7, 0.9162, 0.6, 0.9162, 0.6, 0.8908, 0.8, 0.8908, 0.8, 0.9162, 0.7, 0.9162, 0.7, 0.8908, 0.9, 0.8908, 0.9, 0.9162, 0.8, 0.9162, 0.8, 0.8908, 1.0, 0.8908, 1.0, 0.9162, 0.9, 0.9162, 0.9, 0.8908, 1.0, 0.5, 1.0, 0.538, 0.9, 0.538, 0.9, 0.5, 0.9, 0.5, 0.9, 0.538, 0.8, 0.538, 0.8, 0.5, 0.8, 0.5, 0.8, 0.538, 0.7, 0.538, 0.7, 0.5, 0.7, 0.5, 0.7, 0.538, 0.6, 0.538, 0.6, 0.5, 0.6, 0.5, 0.6, 0.538, 0.5, 0.538, 0.5, 0.5, 0.5, 0.5, 0.5, 0.538, 0.4, 0.538, 0.4, 0.5, 0.4, 0.5, 0.4, 0.538, 0.3, 0.538, 0.3, 0.5, 0.3, 0.5, 0.3, 0.538, 0.2, 0.538, 0.2, 0.5, 0.2, 0.5, 0.2, 0.538, 0.1, 0.538, 0.1, 0.5, 0.1, 0.5, 0.1, 0.538, -7.451e-08, 0.538, -7.451e-08, 0.5, 1.0, 0.538, 1.0, 0.5961, 0.9, 0.5961, 0.9, 0.538, 0.9, 0.538, 0.9, 0.5961, 0.8, 0.5961, 0.8, 0.538, 0.8, 0.538, 0.8, 0.5961, 0.7, 0.5961, 0.7, 0.538, 0.7, 0.538, 0.7, 0.5961, 0.6, 0.5961, 0.6, 0.538, 0.6, 0.538, 0.6, 0.5961, 0.5, 0.5961, 0.5, 0.538, 0.5, 0.538, 0.5, 0.5961, 0.4, 0.5961, 0.4, 0.538, 0.4, 0.538, 0.4, 0.5961, 0.3, 0.5961, 0.3, 0.538, 0.3, 0.538, 0.3, 0.5961, 0.2, 0.5961, 0.2, 0.538, 0.2, 0.538, 0.2, 0.5961, 0.1, 0.5961, 0.1, 0.538, 0.1, 0.538, 0.1, 0.5961, -7.451e-08, 0.5961, -7.451e-08, 0.538, 1.0, 0.5961, 1.0, 0.8908, 0.9, 0.8908, 0.9, 0.5961, 0.9, 0.5961, 0.9, 0.8908, 0.8, 0.8908, 0.8, 0.5961, 0.8, 0.5961, 0.8, 0.8908, 0.7, 0.8908, 0.7, 0.5961, 0.7, 0.5961, 0.7, 0.8908, 0.6, 0.8908, 0.6, 0.5961, 0.6, 0.5961, 0.6, 0.8908, 0.5, 0.8908, 0.5, 0.5961, 0.5, 0.5961, 0.5, 0.8908, 0.4, 0.8908, 0.4, 0.5961, 0.4, 0.5961, 0.4, 0.8908, 0.3, 0.8908, 0.3, 0.5961, 0.3, 0.5961, 0.3, 0.8908, 0.2, 0.8908, 0.2, 0.5961, 0.2, 0.5961, 0.2, 0.8908, 0.1, 0.8908, 0.1, 0.5961, 0.1, 0.5961, 0.1, 0.8908, -7.451e-08, 0.8908, -7.451e-08, 0.5961, 0.1, 0.9162, 0.1, 0.9858, -7.451e-08, 0.9858, -7.451e-08, 0.9162, 0.2, 0.9162, 0.2, 0.9858, 0.1, 0.9858, 0.1, 0.9162, 0.3, 0.9162, 0.3, 0.9858, 0.2, 0.9858, 0.2, 0.9162, 0.4, 0.9162, 0.4, 0.9858, 0.3, 0.9858, 0.3, 0.9162, 0.5, 0.9162, 0.5, 0.9858, 0.4, 0.9858, 0.4, 0.9162, 0.6, 0.9162, 0.6, 0.9858, 0.5, 0.9858, 0.5, 0.9162, 0.7, 0.9162, 0.7, 0.9858, 0.6, 0.9858, 0.6, 0.9162, 0.8, 0.9162, 0.8, 0.9858, 0.7, 0.9858, 0.7, 0.9162, 0.9, 0.9162, 0.9, 0.9858, 0.8, 0.9858, 0.8, 0.9162, 1.0, 0.9162, 1.0, 0.9858, 0.9, 0.9858, 0.9, 0.9162, 0.3532, 0.392, 0.25, 0.4256, 0.1468, 0.392, 0.08304, 0.3042, 0.08304, 0.1958, 0.1468, 0.108, 0.25, 0.07445, 0.3532, 0.108, 0.417, 0.1958, 0.417, 0.3042, -7.451e-08, 1.0, 0.1, 1.0, 0.1, 1.0, -7.451e-08, 1.0, 0.1, 1.0, 0.2, 1.0, 0.2, 1.0, 0.1, 1.0, 0.2, 1.0, 0.3, 1.0, 0.3, 1.0, 0.2, 1.0, 0.3, 1.0, 0.4, 1.0, 0.4, 1.0, 0.3, 1.0, 0.4, 1.0, 0.5, 1.0, 0.5, 1.0, 0.4, 1.0, 0.5, 1.0, 0.6, 1.0, 0.6, 1.0, 0.5, 1.0, 0.6, 1.0, 0.7, 1.0, 0.7, 1.0, 0.6, 1.0, 0.9, 1.0, 1.0, 1.0, 1.0, 1.0, 0.9, 1.0, 0.7, 1.0, 0.8, 1.0, 0.8, 1.0, 0.7, 1.0, 0.25, 0.4256, 0.3532, 0.392, 0.3911, 0.4442, 0.25, 0.49, 0.3532, 0.392, 0.417, 0.3042, 0.4783, 0.3242, 0.3911, 0.4442, 0.417, 0.3042, 0.417, 0.1958, 0.4783, 0.1758, 0.4783, 0.3242, 0.417, 0.1958, 0.3532, 0.108, 0.3911, 0.05584, 0.4783, 0.1758, 0.3532, 0.108, 0.25, 0.07445, 0.25, 0.01, 0.3911, 0.05584, 0.25, 0.07445, 0.1468, 0.108, 0.1089, 0.05584, 0.25, 0.01, 0.1468, 0.108, 0.08304, 0.1958, 0.02175, 0.1758, 0.1089, 0.05584, 0.08304, 0.1958, 0.08304, 0.3042, 0.02175, 0.3242, 0.02175, 0.1758, 0.08304, 0.3042, 0.1468, 0.392, 0.1089, 0.4442, 0.02175, 0.3242, 0.1468, 0.392, 0.25, 0.4256, 0.25, 0.49, 0.1089, 0.4442, 0.7, 1.0, 0.8, 1.0, 0.8, 1.0, 0.7, 1.0, 0.9, 1.0, 1.0, 1.0, 1.0, 1.0, 0.9, 1.0, 0.6, 1.0, 0.7, 1.0, 0.7, 1.0, 0.6, 1.0, 0.5, 1.0, 0.6, 1.0, 0.6, 1.0, 0.5, 1.0, 0.4, 1.0, 0.5, 1.0, 0.5, 1.0, 0.4, 1.0, 0.3, 1.0, 0.4, 1.0, 0.4, 1.0, 0.3, 1.0, 0.2, 1.0, 0.3, 1.0, 0.3, 1.0, 0.2, 1.0, 0.1, 1.0, 0.2, 1.0, 0.2, 1.0, 0.1, 1.0, -7.451e-08, 1.0, 0.1, 1.0, 0.1, 1.0, -7.451e-08, 1.0, 0.8, 1.0, 0.9, 1.0, 0.9, 1.0, 0.8, 1.0, 0.7, 1.0, 0.8, 1.0, 0.8, 1.0, 0.7, 1.0, 0.9, 1.0, 1.0, 1.0, 1.0, 1.0, 0.9, 1.0, 0.6, 1.0, 0.7, 1.0, 0.7, 1.0, 0.6, 1.0, 0.5, 1.0, 0.6, 1.0, 0.6, 1.0, 0.5, 1.0, 0.4, 1.0, 0.5, 1.0, 0.5, 1.0, 0.4, 1.0, 0.3, 1.0, 0.4, 1.0, 0.4, 1.0, 0.3, 1.0, 0.2, 1.0, 0.3, 1.0, 0.3, 1.0, 0.2, 1.0, 0.1, 1.0, 0.2, 1.0, 0.2, 1.0, 0.1, 1.0, -7.451e-08, 1.0, 0.1, 1.0, 0.1, 1.0, -7.451e-08, 1.0, 0.8, 1.0, 0.9, 1.0, 0.9, 1.0, 0.8, 1.0, 0.8, 1.0, 0.9, 1.0, 0.9, 1.0, 0.8, 1.0, -7.451e-08, 1.0, 0.1, 1.0, 0.1, 1.0, -7.451e-08, 1.0, 0.1, 1.0, 0.2, 1.0, 0.2, 1.0, 0.1, 1.0, 0.2, 1.0, 0.3, 1.0, 0.3, 1.0, 0.2, 1.0, 0.3, 1.0, 0.4, 1.0, 0.4, 1.0, 0.3, 1.0, 0.4, 1.0, 0.5, 1.0, 0.5, 1.0, 0.4, 1.0, 0.5, 1.0, 0.6, 1.0, 0.6, 1.0, 0.5, 1.0, 0.6, 1.0, 0.7, 1.0, 0.7, 1.0, 0.6, 1.0, 0.9, 1.0, 1.0, 1.0, 1.0, 1.0, 0.9, 1.0, 0.7, 1.0, 0.8, 1.0, 0.8, 1.0, 0.7, 1.0])
me_cylinder_002.update()
me_cylinder_003 = bpy.data.meshes.new('Cylinder.003')
me_cylinder_003.from_pydata([(0.02322, 0.75, -0.7608), (-7.56e-10, 0.7463, -1.0), (-4.129e-09, 0.3073, 0.9257), (0.02322, 0.75, 0.4892), (0.1806, 0.2486, 0.9257), (0.3283, 0.6852, 0.4892), (0.2923, 0.09496, 0.9257), (0.5806, 0.5018, 0.4892), (0.7098, -0.2306, -1.0), (0.2923, -0.09496, 0.9257), (0.7365, 0.2318, 0.4892), (0.4387, -0.6038, -1.0), (0.7691, -0.0784, 0.4892), (0.1806, -0.2486, 0.9257), (-7.56e-10, -0.7463, -1.0), (0.6727, -0.375, -0.7608), (-4.129e-09, -0.3073, 0.9257), (0.6727, -0.375, 0.4892), (0.4641, -0.6068, -0.7608), (-0.4387, -0.6038, -1.0), (0.4641, -0.6068, 0.4892), (-0.1806, -0.2486, 0.9257), (-0.7098, -0.2306, -1.0), (0.1792, -0.7336, -0.7608), (-0.2923, -0.09496, 0.9257), (0.1792, -0.7336, 0.4892), (-0.7098, 0.2306, -1.0), (-0.1327, -0.7336, -0.7608), (-0.2923, 0.09496, 0.9257), (-0.1327, -0.7336, 0.4892), (-0.4387, 0.6038, -1.0), (-0.4176, -0.6068, -0.7608), (-0.1806, 0.2486, 0.9257), (-0.4176, -0.6068, 0.4892), (-1.631e-09, 0.7264, 0.5905), (-0.6263, -0.375, -0.7608), (0.427, 0.5877, 0.5905), (-0.6263, -0.375, 0.4892), (0.6908, 0.2245, 0.5905), (-0.7227, -0.0784, -0.7608), (0.6908, -0.2245, 0.5905), (-0.7227, -0.0784, 0.4892), (0.427, -0.5877, 0.5905), (-0.6901, 0.2318, -0.7608), (-1.631e-09, -0.7264, 0.5905), (-0.6901, 0.2318, 0.4892), (-0.427, -0.5877, 0.5905), (-0.5341, 0.5018, -0.7608), (-0.6908, -0.2245, 0.5905), (-0.5341, 0.5018, 0.4892), (-0.2818, 0.6852, -0.7608), (-0.6908, 0.2245, 0.5905), (-0.427, 0.5877, 0.5905), (-0.2818, 0.6852, 0.4892), (0.4387, -0.6038, -0.8478), (-7.56e-10, -0.7463, -0.8478), (-0.4387, -0.6038, -0.8478), (-0.7098, -0.2306, -0.8478), (-0.7098, 0.2306, -0.8478), (-0.4387, 0.6038, -0.8478), (-7.56e-10, 0.7463, -0.8478), (0.0, 1.0, -0.6156), (0.9511, -0.309, -0.6156), (0.5878, -0.809, -0.6156), (0.0, -1.0, -0.6156), (-0.5878, -0.809, -0.6156), (-0.9511, -0.309, -0.6156), (-0.9511, 0.309, -0.6156), (-0.5878, 0.809, -0.6156), (-2.186e-09, 0.871, 0.5634), (0.5119, 0.7046, 0.5634), (0.8283, 0.2691, 0.5634), (0.8283, -0.2691, 0.5634), (0.5119, -0.7046, 0.5634), (-2.186e-09, -0.871, 0.5634), (-0.5119, -0.7046, 0.5634), (-0.8283, -0.2691, 0.5634), (-0.8283, 0.2691, 0.5634), (-0.5119, 0.7046, 0.5634), (-2.988e-09, 0.4986, 0.8687), (0.2931, 0.4034, 0.8687), (0.4742, 0.1541, 0.8687), (0.4742, -0.1541, 0.8687), (0.2931, -0.4034, 0.8687), (-2.988e-09, -0.4986, 0.8687), (-0.2931, -0.4034, 0.8687), (-0.4742, -0.1541, 0.8687), (-0.4742, 0.1541, 0.8687), (-0.2931, 0.4034, 0.8687), (0.1321, 0.1819, 1.25), (-1.84e-08, 0.2248, 1.25), (0.2138, 0.06946, 1.25), (0.2138, -0.06946, 1.25), (0.1321, -0.1819, 1.25), (-1.84e-08, -0.2248, 1.25), (-0.1321, -0.1819, 1.25), (-0.2138, -0.06946, 1.25), (-0.2138, 0.06946, 1.25), (-0.1321, 0.1819, 1.25), (0.1806, 0.2486, 1.191), (-1.84e-08, 0.3073, 1.191), (0.2923, 0.09496, 1.191), (0.2923, -0.09496, 1.191), (0.1806, -0.2486, 1.191), (-1.84e-08, -0.3073, 1.191), (-0.1806, -0.2486, 1.191), (-0.2923, -0.09496, 1.191), (-0.2923, 0.09496, 1.191), (-0.1806, 0.2486, 1.191), (0.1513, 0.2083, 1.019), (0.2449, 0.07956, 1.019), (-0.1513, 0.2083, 1.019), (-7.651e-09, 0.2575, 1.019), (-0.2449, 0.07956, 1.019), (-0.2449, -0.07956, 1.019), (-0.1513, -0.2083, 1.019), (-7.651e-09, -0.2575, 1.019), (0.1513, -0.2083, 1.019), (0.2449, -0.07956, 1.019), (0.1806, 0.2486, 1.019), (-0.1806, 0.2486, 1.019), (-0.2923, 0.09496, 1.019), (-0.2923, -0.09496, 1.019), (-0.1806, -0.2486, 1.019), (-9.132e-09, -0.3073, 1.019), (0.1806, -0.2486, 1.019), (0.2923, -0.09496, 1.019), (0.2923, 0.09496, 1.019), (-9.132e-09, 0.3073, 1.019), (0.2449, 0.07956, 0.9257), (-3.459e-09, 0.2575, 0.9257), (0.1513, 0.2083, 0.9257), (-0.1513, 0.2083, 0.9257), (-0.2449, 0.07956, 0.9257), (-0.2449, -0.07956, 0.9257), (-0.1513, -0.2083, 0.9257), (-3.459e-09, -0.2575, 0.9257), (0.1513, -0.2083, 0.9257), (0.2449, -0.07956, 0.9257), (0.1374, 0.7017, -1.0), (0.6224, -0.2524, -1.0), (0.7098, -0.206, -1.0), (0.6023, -0.2129, -1.0), (0.4646, -0.2686, -1.0), (0.4928, -0.3016, -1.0), (0.5748, -0.1587, -1.0), (0.127, 0.7051, -0.8478), (0.7098, -0.2306, -0.9379), (0.6676, -0.2887, -0.8478), (0.01612, 0.9063, -0.6966), (0.157, 0.949, -0.6156), (0.9511, -0.2356, -0.6156), (0.7851, -0.2551, -0.7754), (0.9001, -0.2379, -0.6646), (0.3568, 0.8189, -0.01976), (0.5522, 0.76, -0.06176), (0.7679, 0.3886, 0.3583), (0.6366, 0.6519, -0.1077), (0.8588, 0.279, 0.2704), (0.886, -0.2879, 0.009711), (0.9427, -0.3063, -0.535), (0.7298, -0.5078, -0.01848), (0.7465, -0.556, -0.4203), (0.07256, 0.7395, -0.2003), (0.1084, 0.7319, -0.7608), (0.1629, 0.7203, -0.03082), (0.3283, 0.6852, -0.06143), (0.5039, 0.5576, -0.1243), (0.5806, 0.5018, 0.0243), (0.6864, 0.3186, 0.3633), (0.7365, 0.2318, 0.3032), (0.7691, -0.0784, 0.1528), (0.6727, -0.375, -0.7238), (0.6857, -0.3352, -0.7608), (0.6727, -0.375, 0.06479), (0.6462, -0.4045, 0.06346), (0.6221, -0.4312, -0.7046), (0.5975, -0.4065, -0.7608), (0.3819, 0.1939, -0.7608), (0.2205, 0.03292, -0.7608), (0.6398, -0.3037, -0.8473)], [], [(79, 2, 4, 80), (80, 4, 6, 81), (81, 6, 9, 82), (82, 9, 13, 83), (83, 13, 16, 84), (84, 16, 21, 85), (85, 21, 24, 86), (86, 24, 28, 87), (127, 119, 99, 101), (87, 28, 32, 88), (88, 32, 2, 79), (8, 11, 14, 19, 22, 26, 30, 1, 139, 145, 143, 144, 142, 140, 141), (78, 52, 34, 69), (77, 51, 52, 78), (76, 48, 51, 77), (75, 46, 48, 76), (74, 44, 46, 75), (73, 42, 44, 74), (72, 40, 42, 73), (71, 38, 40, 72), (70, 36, 38, 71), (69, 34, 36, 70), (139, 1, 60, 146), (147, 8, 141), (54, 11, 8, 147, 148), (11, 54, 55, 14), (14, 55, 56, 19), (19, 56, 57, 22), (22, 57, 58, 26), (26, 58, 59, 30), (30, 59, 60, 1), (146, 60, 61, 150, 149), (62, 152, 153, 151), (62, 63, 54, 148, 152), (54, 63, 64, 55), (55, 64, 65, 56), (56, 65, 66, 57), (57, 66, 67, 58), (58, 67, 68, 59), (59, 68, 61, 60), (61, 69, 70, 155, 154, 150), (155, 70, 71, 158, 156, 157), (158, 71, 72, 159), (160, 62, 151), (159, 72, 73, 63, 62, 160, 162, 161), (63, 73, 74, 64), (64, 74, 75, 65), (65, 75, 76, 66), (66, 76, 77, 67), (67, 77, 78, 68), (68, 78, 69, 61), (52, 88, 79, 34), (51, 87, 88, 52), (48, 86, 87, 51), (46, 85, 86, 48), (44, 84, 85, 46), (42, 83, 84, 44), (40, 82, 83, 42), (38, 81, 82, 40), (36, 80, 81, 38), (34, 79, 80, 36), (96, 95, 94, 93, 92, 91, 89, 90, 98, 97), (128, 120, 108, 100), (120, 121, 107, 108), (121, 122, 106, 107), (122, 123, 105, 106), (123, 124, 104, 105), (124, 125, 103, 104), (125, 126, 102, 103), (119, 128, 100, 99), (126, 127, 101, 102), (90, 89, 99, 100), (89, 91, 101, 99), (91, 92, 102, 101), (92, 93, 103, 102), (93, 94, 104, 103), (94, 95, 105, 104), (95, 96, 106, 105), (96, 97, 107, 106), (97, 98, 108, 107), (98, 90, 100, 108), (138, 129, 110, 118), (131, 130, 112, 109), (137, 138, 118, 117), (136, 137, 117, 116), (135, 136, 116, 115), (134, 135, 115, 114), (133, 134, 114, 113), (132, 133, 113, 111), (130, 132, 111, 112), (129, 131, 109, 110), (118, 110, 127, 126), (109, 112, 128, 119), (117, 118, 126, 125), (116, 117, 125, 124), (115, 116, 124, 123), (114, 115, 123, 122), (113, 114, 122, 121), (111, 113, 121, 120), (112, 111, 120, 128), (110, 109, 119, 127), (6, 4, 131, 129), (2, 32, 132, 130), (32, 28, 133, 132), (28, 24, 134, 133), (24, 21, 135, 134), (21, 16, 136, 135), (16, 13, 137, 136), (13, 9, 138, 137), (4, 2, 130, 131), (9, 6, 129, 138), (166, 5, 3, 0, 164, 163, 165), (168, 7, 5, 166, 167), (10, 7, 168, 169, 170), (171, 12, 10, 170), (172, 173, 15), (174, 17, 12, 171), (15, 18, 20, 17, 174, 175, 176, 172), (25, 20, 18, 23), (29, 25, 23, 27), (33, 29, 27, 31), (33, 31, 35, 37), (37, 35, 39, 41), (41, 39, 43, 45), (45, 43, 47, 49), (53, 3, 5, 7, 10, 12, 17, 20, 25, 29, 33, 37, 41, 45, 49), (49, 47, 50, 53), (50, 0, 3, 53), (164, 0, 50, 47, 43, 39, 35, 31, 27, 23, 18, 15, 173, 177, 179, 178), (158, 159, 161, 175, 174, 171, 170, 169, 156), (168, 167, 157, 156, 169), (179, 143, 145, 178), (142, 144, 177, 173, 172, 176, 162, 160, 151, 153, 180), (144, 143, 179, 177), (161, 162, 176, 175), (167, 166, 165, 154, 155, 157), (163, 149, 150, 154, 165), (152, 148, 147, 141, 140, 180, 153), (180, 140, 142), (145, 139, 146, 149, 163, 164, 178)])
me_cylinder_003.polygons.foreach_set('use_smooth', [1, 1, 1, 1, 1, 1, 1, 1, 1, 1, 1, 1, 1, 1, 1, 1, 1, 1, 1, 1, 1, 1, 1, 1, 1, 1, 1, 1, 1, 1, 1, 1, 1, 1, 1, 1, 1, 1, 1, 1, 1, 1, 1, 1, 1, 1, 1, 1, 1, 1, 1, 1, 1, 1, 1, 1, 1, 1, 1, 1, 1, 1, 1, 1, 1, 1, 1, 1, 1, 1, 1, 1, 1, 1, 1, 1, 1, 1, 1, 1, 1, 1, 1, 1, 1, 1, 1, 1, 1, 1, 1, 1, 1, 1, 1, 1, 1, 1, 1, 1, 1, 1, 1, 1, 1, 1, 1, 1, 1, 1, 1, 0, 0, 0, 0, 0, 0, 0, 0, 0, 0, 0, 0, 0, 0, 0, 0, 0, 0, 0, 0, 0, 0, 0, 0, 0, 0, 0, 0, 0])
me_cylinder_003.polygons.foreach_set('material_index', [0, 0, 0, 0, 0, 0, 0, 0, 0, 0, 0, 0, 0, 0, 0, 0, 0, 0, 0, 0, 0, 0, 0, 0, 0, 0, 0, 0, 0, 0, 0, 0, 0, 0, 0, 0, 0, 0, 0, 0, 0, 0, 0, 0, 0, 0, 0, 0, 0, 0, 0, 0, 0, 0, 0, 0, 0, 0, 0, 0, 0, 0, 0, 0, 0, 0, 0, 0, 0, 0, 0, 0, 0, 0, 0, 0, 0, 0, 0, 0, 0, 0, 0, 0, 0, 0, 0, 0, 0, 0, 0, 0, 0, 0, 0, 0, 0, 0, 0, 0, 0, 0, 0, 0, 0, 0, 0, 0, 0, 0, 0, 24448, 24448, 24448, 24448, 24448, 24448, 24448, 24448, 24448, 24448, 24448, 24448, 24448, 24448, 24448, 24448, 24448, 24448, 14464, 14464, 14464, 14464, 14464, 14464, 14464, 14464, 14464, 14464, 14464])
_uv = me_cylinder_003.uv_layers.new(name='UVMap')
_uv.uv.foreach_set('vector', [1.0, 0.9858, 1.0, 1.0, 0.9, 1.0, 0.9, 0.9858, 0.9, 0.9858, 0.9, 1.0, 0.8, 1.0, 0.8, 0.9858, 0.8, 0.9858, 0.8, 1.0, 0.7, 1.0, 0.7, 0.9858, 0.7, 0.9858, 0.7, 1.0, 0.6, 1.0, 0.6, 0.9858, 0.6, 0.9858, 0.6, 1.0, 0.5, 1.0, 0.5, 0.9858, 0.5, 0.9858, 0.5, 1.0, 0.4, 1.0, 0.4, 0.9858, 0.4, 0.9858, 0.4, 1.0, 0.3, 1.0, 0.3, 0.9858, 0.3, 0.9858, 0.3, 1.0, 0.2, 1.0, 0.2, 0.9858, 0.8, 1.0, 0.9, 1.0, 0.9, 1.0, 0.8, 1.0, 0.2, 0.9858, 0.2, 1.0, 0.1, 1.0, 0.1, 0.9858, 0.1, 0.9858, 0.1, 1.0, -7.451e-08, 1.0, -7.451e-08, 0.9858, 0.9783, 0.1758, 0.8911, 0.05584, 0.75, 0.01, 0.6089, 0.05584, 0.5217, 0.1758, 0.5217, 0.3242, 0.6089, 0.4442, 0.75, 0.49, 0.7942, 0.4756, 0.9348, 0.199, 0.8994, 0.1636, 0.9085, 0.153, 0.9437, 0.1815, 0.9501, 0.1688, 0.9783, 0.1837, 0.1, 0.8908, 0.1, 0.9162, -7.451e-08, 0.9162, -7.451e-08, 0.8908, 0.2, 0.8908, 0.2, 0.9162, 0.1, 0.9162, 0.1, 0.8908, 0.3, 0.8908, 0.3, 0.9162, 0.2, 0.9162, 0.2, 0.8908, 0.4, 0.8908, 0.4, 0.9162, 0.3, 0.9162, 0.3, 0.8908, 0.5, 0.8908, 0.5, 0.9162, 0.4, 0.9162, 0.4, 0.8908, 0.6, 0.8908, 0.6, 0.9162, 0.5, 0.9162, 0.5, 0.8908, 0.7, 0.8908, 0.7, 0.9162, 0.6, 0.9162, 0.6, 0.8908, 0.8, 0.8908, 0.8, 0.9162, 0.7, 0.9162, 0.7, 0.8908, 0.9, 0.8908, 0.9, 0.9162, 0.8, 0.9162, 0.8, 0.8908, 1.0, 0.8908, 1.0, 0.9162, 0.9, 0.9162, 0.9, 0.8908, 0.9687, 0.5, 1.0, 0.5, 1.0, 0.538, 0.971, 0.538, 0.7, 0.5155, 0.7, 0.5, 0.7053, 0.5, 0.6, 0.538, 0.6, 0.5, 0.7, 0.5, 0.7, 0.5155, 0.6844, 0.538, 0.6, 0.5, 0.6, 0.538, 0.5, 0.538, 0.5, 0.5, 0.5, 0.5, 0.5, 0.538, 0.4, 0.538, 0.4, 0.5, 0.4, 0.5, 0.4, 0.538, 0.3, 0.538, 0.3, 0.5, 0.3, 0.5, 0.3, 0.538, 0.2, 0.538, 0.2, 0.5, 0.2, 0.5, 0.2, 0.538, 0.1, 0.538, 0.1, 0.5, 0.1, 0.5, 0.1, 0.538, -7.451e-08, 0.538, -7.451e-08, 0.5, 0.971, 0.538, 1.0, 0.538, 1.0, 0.5961, 0.9733, 0.5961, 0.997, 0.5758, 0.7, 0.5961, 0.7, 0.5561, 0.7095, 0.5838, 0.7119, 0.5961, 0.7, 0.5961, 0.6, 0.5961, 0.6, 0.538, 0.6844, 0.538, 0.7, 0.5561, 0.6, 0.538, 0.6, 0.5961, 0.5, 0.5961, 0.5, 0.538, 0.5, 0.538, 0.5, 0.5961, 0.4, 0.5961, 0.4, 0.538, 0.4, 0.538, 0.4, 0.5961, 0.3, 0.5961, 0.3, 0.538, 0.3, 0.538, 0.3, 0.5961, 0.2, 0.5961, 0.2, 0.538, 0.2, 0.538, 0.2, 0.5961, 0.1, 0.5961, 0.1, 0.538, 0.1, 0.538, 0.1, 0.5961, -7.451e-08, 0.5961, -7.451e-08, 0.538, 1.0, 0.5961, 1.0, 0.8908, 0.9, 0.8908, 0.9, 0.7346, 0.9351, 0.7451, 0.9733, 0.5961, 0.9, 0.7346, 0.9, 0.8908, 0.8, 0.8908, 0.8, 0.8176, 0.8251, 0.8396, 0.8762, 0.7231, 0.8, 0.8176, 0.8, 0.8908, 0.7, 0.8908, 0.7, 0.7524, 0.7, 0.6163, 0.7, 0.5961, 0.7119, 0.5961, 0.7, 0.7524, 0.7, 0.8908, 0.6, 0.8908, 0.6, 0.5961, 0.7, 0.5961, 0.7, 0.6163, 0.6482, 0.6449, 0.6531, 0.7454, 0.6, 0.5961, 0.6, 0.8908, 0.5, 0.8908, 0.5, 0.5961, 0.5, 0.5961, 0.5, 0.8908, 0.4, 0.8908, 0.4, 0.5961, 0.4, 0.5961, 0.4, 0.8908, 0.3, 0.8908, 0.3, 0.5961, 0.3, 0.5961, 0.3, 0.8908, 0.2, 0.8908, 0.2, 0.5961, 0.2, 0.5961, 0.2, 0.8908, 0.1, 0.8908, 0.1, 0.5961, 0.1, 0.5961, 0.1, 0.8908, -7.451e-08, 0.8908, -7.451e-08, 0.5961, 0.1, 0.9162, 0.1, 0.9858, -7.451e-08, 0.9858, -7.451e-08, 0.9162, 0.2, 0.9162, 0.2, 0.9858, 0.1, 0.9858, 0.1, 0.9162, 0.3, 0.9162, 0.3, 0.9858, 0.2, 0.9858, 0.2, 0.9162, 0.4, 0.9162, 0.4, 0.9858, 0.3, 0.9858, 0.3, 0.9162, 0.5, 0.9162, 0.5, 0.9858, 0.4, 0.9858, 0.4, 0.9162, 0.6, 0.9162, 0.6, 0.9858, 0.5, 0.9858, 0.5, 0.9162, 0.7, 0.9162, 0.7, 0.9858, 0.6, 0.9858, 0.6, 0.9162, 0.8, 0.9162, 0.8, 0.9858, 0.7, 0.9858, 0.7, 0.9162, 0.9, 0.9162, 0.9, 0.9858, 0.8, 0.9858, 0.8, 0.9162, 1.0, 0.9162, 1.0, 0.9858, 0.9, 0.9858, 0.9, 0.9162, 0.08304, 0.1958, 0.1468, 0.108, 0.25, 0.07445, 0.3532, 0.108, 0.417, 0.1958, 0.417, 0.3042, 0.3532, 0.392, 0.25, 0.4256, 0.1468, 0.392, 0.08304, 0.3042, -7.451e-08, 1.0, 0.1, 1.0, 0.1, 1.0, -7.451e-08, 1.0, 0.1, 1.0, 0.2, 1.0, 0.2, 1.0, 0.1, 1.0, 0.2, 1.0, 0.3, 1.0, 0.3, 1.0, 0.2, 1.0, 0.3, 1.0, 0.4, 1.0, 0.4, 1.0, 0.3, 1.0, 0.4, 1.0, 0.5, 1.0, 0.5, 1.0, 0.4, 1.0, 0.5, 1.0, 0.6, 1.0, 0.6, 1.0, 0.5, 1.0, 0.6, 1.0, 0.7, 1.0, 0.7, 1.0, 0.6, 1.0, 0.9, 1.0, 1.0, 1.0, 1.0, 1.0, 0.9, 1.0, 0.7, 1.0, 0.8, 1.0, 0.8, 1.0, 0.7, 1.0, 0.25, 0.4256, 0.3532, 0.392, 0.3911, 0.4442, 0.25, 0.49, 0.3532, 0.392, 0.417, 0.3042, 0.4783, 0.3242, 0.3911, 0.4442, 0.417, 0.3042, 0.417, 0.1958, 0.4783, 0.1758, 0.4783, 0.3242, 0.417, 0.1958, 0.3532, 0.108, 0.3911, 0.05584, 0.4783, 0.1758, 0.3532, 0.108, 0.25, 0.07445, 0.25, 0.01, 0.3911, 0.05584, 0.25, 0.07445, 0.1468, 0.108, 0.1089, 0.05584, 0.25, 0.01, 0.1468, 0.108, 0.08304, 0.1958, 0.02175, 0.1758, 0.1089, 0.05584, 0.08304, 0.1958, 0.08304, 0.3042, 0.02175, 0.3242, 0.02175, 0.1758, 0.08304, 0.3042, 0.1468, 0.392, 0.1089, 0.4442, 0.02175, 0.3242, 0.1468, 0.392, 0.25, 0.4256, 0.25, 0.49, 0.1089, 0.4442, 0.7, 1.0, 0.8, 1.0, 0.8, 1.0, 0.7, 1.0, 0.9, 1.0, 1.0, 1.0, 1.0, 1.0, 0.9, 1.0, 0.6, 1.0, 0.7, 1.0, 0.7, 1.0, 0.6, 1.0, 0.5, 1.0, 0.6, 1.0, 0.6, 1.0, 0.5, 1.0, 0.4, 1.0, 0.5, 1.0, 0.5, 1.0, 0.4, 1.0, 0.3, 1.0, 0.4, 1.0, 0.4, 1.0, 0.3, 1.0, 0.2, 1.0, 0.3, 1.0, 0.3, 1.0, 0.2, 1.0, 0.1, 1.0, 0.2, 1.0, 0.2, 1.0, 0.1, 1.0, -7.451e-08, 1.0, 0.1, 1.0, 0.1, 1.0, -7.451e-08, 1.0, 0.8, 1.0, 0.9, 1.0, 0.9, 1.0, 0.8, 1.0, 0.7, 1.0, 0.8, 1.0, 0.8, 1.0, 0.7, 1.0, 0.9, 1.0, 1.0, 1.0, 1.0, 1.0, 0.9, 1.0, 0.6, 1.0, 0.7, 1.0, 0.7, 1.0, 0.6, 1.0, 0.5, 1.0, 0.6, 1.0, 0.6, 1.0, 0.5, 1.0, 0.4, 1.0, 0.5, 1.0, 0.5, 1.0, 0.4, 1.0, 0.3, 1.0, 0.4, 1.0, 0.4, 1.0, 0.3, 1.0, 0.2, 1.0, 0.3, 1.0, 0.3, 1.0, 0.2, 1.0, 0.1, 1.0, 0.2, 1.0, 0.2, 1.0, 0.1, 1.0, -7.451e-08, 1.0, 0.1, 1.0, 0.1, 1.0, -7.451e-08, 1.0, 0.8, 1.0, 0.9, 1.0, 0.9, 1.0, 0.8, 1.0, 0.8, 1.0, 0.9, 1.0, 0.9, 1.0, 0.8, 1.0, -7.451e-08, 1.0, 0.1, 1.0, 0.1, 1.0, -7.451e-08, 1.0, 0.1, 1.0, 0.2, 1.0, 0.2, 1.0, 0.1, 1.0, 0.2, 1.0, 0.3, 1.0, 0.3, 1.0, 0.2, 1.0, 0.3, 1.0, 0.4, 1.0, 0.4, 1.0, 0.3, 1.0, 0.4, 1.0, 0.5, 1.0, 0.5, 1.0, 0.4, 1.0, 0.5, 1.0, 0.6, 1.0, 0.6, 1.0, 0.5, 1.0, 0.6, 1.0, 0.7, 1.0, 0.7, 1.0, 0.6, 1.0, 0.9, 1.0, 1.0, 1.0, 1.0, 1.0, 0.9, 1.0, 0.7, 1.0, 0.8, 1.0, 0.8, 1.0, 0.7, 1.0, 0.9333, 0.7798, 0.9333, 1.0, 1.0, 1.0, 1.0, 0.5, 0.9814, 0.5, 0.9892, 0.7242, 0.9695, 0.792, 0.8667, 0.814, 0.8667, 1.0, 0.9333, 1.0, 0.9333, 0.7798, 0.8869, 0.7546, 0.8, 1.0, 0.8667, 1.0, 0.8667, 0.814, 0.8214, 0.9496, 0.8, 0.9256, 0.7333, 0.8654, 0.7333, 1.0, 0.8, 1.0, 0.8, 0.9256, 0.6667, 0.5148, 0.6756, 0.5, 0.6667, 0.5, 0.6667, 0.8302, 0.6667, 1.0, 0.7333, 1.0, 0.7333, 0.8654, 0.6667, 0.5, 0.6, 0.5, 0.6, 1.0, 0.6667, 1.0, 0.6667, 0.8302, 0.6582, 0.8297, 0.6505, 0.5225, 0.6667, 0.5148, 0.5333, 1.0, 0.6, 1.0, 0.6, 0.5, 0.5333, 0.5, 0.4667, 1.0, 0.5333, 1.0, 0.5333, 0.5, 0.4667, 0.5, 0.4, 1.0, 0.4667, 1.0, 0.4667, 0.5, 0.4, 0.5, 0.4, 1.0, 0.4, 0.5, 0.3333, 0.5, 0.3333, 1.0, 0.3333, 1.0, 0.3333, 0.5, 0.2667, 0.5, 0.2667, 1.0, 0.2667, 1.0, 0.2667, 0.5, 0.2, 0.5, 0.2, 1.0, 0.2, 1.0, 0.2, 0.5, 0.1333, 0.5, 0.1333, 1.0, 0.1524, 0.4693, 0.25, 0.49, 0.3476, 0.4693, 0.4284, 0.4106, 0.4783, 0.3242, 0.4887, 0.2249, 0.4578, 0.13, 0.3911, 0.05584, 0.2999, 0.01524, 0.2001, 0.01524, 0.1089, 0.05584, 0.04215, 0.13, 0.01131, 0.2249, 0.02175, 0.3242, 0.07165, 0.4106, 0.1333, 1.0, 0.1333, 0.5, 0.06667, 0.5, 0.06667, 1.0, 0.06667, 0.5, 4.47e-08, 0.5, 4.47e-08, 1.0, 0.06667, 1.0, 0.7773, 0.4842, 0.75, 0.49, 0.6524, 0.4693, 0.5716, 0.4106, 0.5217, 0.3242, 0.5113, 0.2249, 0.5422, 0.13, 0.6089, 0.05584, 0.7001, 0.01524, 0.7999, 0.01524, 0.8911, 0.05584, 0.9578, 0.13, 0.962, 0.1427, 0.9338, 0.1199, 0.8131, 0.2605, 0.8648, 0.312, 0.5208, 0.2091, 0.4386, 0.08032, 0.375, 0.06156, 0.375, 0.09975, 0.3846, 0.1012, 0.4487, 0.1479, 0.4902, 0.2217, 0.4941, 0.25, 0.5204, 0.25, 0.5075, 0.3468, 0.5038, 0.3898, 0.5432, 0.3828, 0.5204, 0.25, 0.4941, 0.25, 0.375, 0.6295, 0.375, 0.741, 0.4129, 0.7376, 0.4305, 0.6246, 0.4094, 0.7575, 0.375, 0.7556, 0.375, 0.8244, 0.4027, 0.8259, 0.3936, 0.8361, 0.375, 0.8406, 0.375, 0.9224, 0.4524, 0.8936, 0.4661, 0.8712, 0.4569, 0.8565, 0.4002, 0.8009, 0.3694, 0.75, 0.375, 0.741, 0.375, 0.6295, 0.3006, 0.75, 0.125, 0.6884, 0.2026, 0.75, 0.2844, 0.75, 0.125, 0.6502, 0.4322, 0.1905, 0.4144, 0.2289, 0.3901, 0.25, 0.4308, 0.25, 0.458, 0.222, 0.4625, 0.1953, 0.375, 0.2829, 0.375, 0.3815, 0.4029, 0.3669, 0.4308, 0.25, 0.3901, 0.25, 0.404, 0.9389, 0.3809, 0.9257, 0.392, 0.9072, 0.3935, 0.8948, 0.375, 0.8958, 0.375, 0.9262, 0.4257, 0.9597, 0.1988, 0.75, 0.2292, 0.75, 0.2319, 0.7422, 0.2357, 0.7314, 0.2955, 0.5608, 0.2691, 0.55, 0.2565, 0.5, 0.1579, 0.5, 0.2557, 0.5389, 0.2183, 0.6456])
me_cylinder_003.update()
me_cylinder_005 = bpy.data.meshes.new('Cylinder.005')
me_cylinder_005.from_pydata([(0.4387, 0.6038, -1.0), (0.3283, 0.6852, -0.7608), (0.7098, 0.2306, -1.0), (0.5806, 0.5018, -0.7608), (0.7365, 0.2318, -0.7608), (0.7691, -0.0784, -0.7608), (0.4387, 0.6038, -0.8478), (0.7098, 0.2306, -0.8478), (0.7098, -0.2306, -0.8478), (0.5878, 0.809, -0.6156), (0.9511, 0.309, -0.6156), (0.1374, 0.7017, -1.0), (0.6224, -0.2524, -1.0), (0.7098, -0.206, -1.0), (0.7098, -0.1259, -1.0), (0.7098, -0.02409, -1.0), (0.6023, -0.2129, -1.0), (0.4646, -0.2686, -1.0), (0.4928, -0.3016, -1.0), (0.5748, -0.1587, -1.0), (0.127, 0.7051, -0.8478), (0.6711, 0.284, -0.8478), (0.7098, 0.2306, -0.8882), (0.7098, -0.2306, -0.9379), (0.7098, -0.2306, -0.868), (0.6816, -0.2694, -0.8478), (0.6676, -0.2887, -0.8478), (0.01612, 0.9063, -0.6966), (0.157, 0.949, -0.6156), (0.6211, 0.7632, -0.6156), (0.9511, -0.2356, -0.6156), (0.9511, -0.2303, -0.6156), (0.7529, -0.2446, -0.8063), (0.7851, -0.2551, -0.7754), (0.9001, -0.2379, -0.6646), (0.4664, 0.8375, -0.5153), (0.3568, 0.8189, -0.01976), (0.5856, 0.806, -0.5813), (0.5703, 0.7849, -0.3431), (0.5522, 0.76, -0.06176), (0.7679, 0.3886, 0.3583), (0.6366, 0.6519, -0.1077), (0.9139, 0.2969, -0.2584), (0.8588, 0.279, 0.2704), (0.935, -0.2999, -0.4614), (0.886, -0.2879, 0.009711), (0.9427, -0.3063, -0.535), (0.7298, -0.5078, -0.01848), (0.7465, -0.556, -0.4203), (0.07256, 0.7395, -0.2003), (0.1084, 0.7319, -0.7608), (0.1629, 0.7203, -0.03082), (0.2967, 0.6919, -0.505), (0.3283, 0.6852, -0.5217), (0.3283, 0.6852, -0.4643), (0.3283, 0.6852, -0.06143), (0.5039, 0.5576, -0.1243), (0.5806, 0.5018, -0.7126), (0.5806, 0.5018, -0.1517), (0.5806, 0.5018, 0.0243), (0.6864, 0.3186, 0.3633), (0.6208, 0.4321, -0.7608), (0.7365, 0.2318, -0.2602), (0.7365, 0.2318, 0.3032), (0.7691, -0.0784, -0.3681), (0.7691, -0.0784, 0.1528), (0.6727, -0.375, -0.7238), (0.6857, -0.3352, -0.7608), (0.6941, -0.3091, -0.7608), (0.6727, -0.375, -0.6233), (0.6727, -0.375, -0.4568), (0.6727, -0.375, 0.06479), (0.6462, -0.4045, 0.06346), (0.6663, -0.3821, -0.6139), (0.6607, -0.3884, -0.4599), (0.6221, -0.4312, -0.7046), (0.5975, -0.4065, -0.7608), (0.6496, -0.3328, -0.7608), (0.3819, 0.1939, -0.7608), (0.2205, 0.03292, -0.7608), (0.6398, -0.3037, -0.8473)], [], [(11, 0, 2, 15, 19), (13, 12, 16, 14), (18, 17, 19, 16), (19, 15, 14, 16), (20, 6, 0, 11), (7, 22, 21), (22, 2, 0, 6, 21), (22, 7, 8, 24, 14, 15), (15, 2, 22), (13, 14, 24, 23), (25, 26, 23, 24), (24, 8, 25), (27, 28, 9, 6, 20), (29, 10, 7, 21), (21, 6, 9, 29), (30, 34, 31), (7, 10, 31, 34, 32, 8), (32, 34, 33), (32, 33, 26, 25), (25, 8, 32), (9, 28, 36, 39, 38, 35, 37), (37, 35, 38), (39, 41, 38), (42, 10, 29, 37, 38, 41), (29, 9, 37), (43, 42, 41, 40), (30, 31, 44, 42, 43, 45, 46), (31, 10, 42, 44), (46, 45, 47, 48), (53, 54, 52), (51, 49, 50, 1, 53, 52, 54, 55), (53, 1, 3, 57), (56, 55, 54), (58, 59, 56), (54, 53, 57, 58, 56), (3, 61, 57), (60, 59, 58, 62, 63), (61, 4, 62, 58, 57), (4, 5, 64, 62), (62, 64, 65, 63), (64, 70, 71, 65), (67, 66, 69, 68), (70, 64, 5, 68, 69), (73, 69, 66, 75, 72, 71, 70, 74), (73, 74, 70, 69), (61, 3, 1, 50, 78), (77, 68, 5, 4, 61, 78), (76, 67, 68, 77, 78, 79), (71, 72, 47, 45, 43, 40, 60, 63, 65), (59, 60, 40, 41, 56), (78, 19, 17, 79), (67, 76, 18, 16, 80, 34, 30, 46, 48, 75, 66), (79, 17, 18, 76), (75, 48, 47, 72), (39, 36, 51, 55, 56, 41), (51, 36, 28, 27, 49), (80, 12, 13, 23, 26, 33, 34), (50, 49, 27, 20, 11, 19, 78), (16, 12, 80)])
me_cylinder_005.polygons.foreach_set('use_smooth', [1, 1, 1, 1, 1, 1, 1, 1, 1, 1, 1, 1, 1, 1, 1, 1, 1, 1, 1, 1, 1, 1, 1, 1, 1, 1, 1, 1, 1, 0, 0, 0, 0, 0, 0, 0, 0, 0, 0, 0, 0, 0, 0, 0, 0, 0, 0, 0, 0, 0, 0, 0, 0, 0, 0, 0, 0, 0, 0])
me_cylinder_005.polygons.foreach_set('material_index', [0, 0, 0, 0, 0, 0, 0, 0, 0, 0, 0, 0, 0, 0, 0, 0, 0, 0, 0, 0, 0, 0, 0, 0, 0, 0, 0, 0, 0, 24448, 24448, 24448, 24448, 24448, 24448, 24448, 24448, 24448, 24448, 24448, 24448, 24448, 24448, 24448, 24448, 24448, 24448, 24448, 20928, 20928, 20928, 20928, 20928, 20928, 20928, 20928, 20928, 20928, 20928])
_uv = me_cylinder_005.uv_layers.new(name='UVMap')
_uv.uv.foreach_set('vector', [0.7942, 0.4756, 0.8911, 0.4442, 0.9783, 0.3242, 0.9783, 0.2423, 0.9348, 0.199, 0.9783, 0.1837, 0.9501, 0.1688, 0.9437, 0.1815, 0.9783, 0.2095, 0.9085, 0.153, 0.8994, 0.1636, 0.9348, 0.199, 0.9437, 0.1815, 0.9348, 0.199, 0.9783, 0.2423, 0.9783, 0.2095, 0.9437, 0.1815, 0.971, 0.538, 0.9, 0.538, 0.9, 0.5, 0.9687, 0.5, 0.8, 0.538, 0.8, 0.528, 0.8143, 0.538, 0.8, 0.528, 0.8, 0.5, 0.9, 0.5, 0.9, 0.538, 0.8143, 0.538, 0.8, 0.528, 0.8, 0.538, 0.7, 0.538, 0.7, 0.533, 0.7227, 0.5, 0.7448, 0.5, 0.7448, 0.5, 0.8, 0.5, 0.8, 0.528, 0.7053, 0.5, 0.7227, 0.5, 0.7, 0.533, 0.7, 0.5155, 0.6896, 0.538, 0.6844, 0.538, 0.7, 0.5155, 0.7, 0.533, 0.7, 0.533, 0.7, 0.538, 0.6896, 0.538, 0.997, 0.5758, 0.9733, 0.5961, 0.9, 0.5961, 0.9, 0.538, 0.971, 0.538, 0.8908, 0.5961, 0.8, 0.5961, 0.8, 0.538, 0.8143, 0.538, 0.8143, 0.538, 0.9, 0.538, 0.9, 0.5961, 0.8908, 0.5961, 0.7119, 0.5961, 0.7095, 0.5838, 0.7127, 0.5961, 0.8, 0.538, 0.8, 0.5961, 0.7127, 0.5961, 0.7095, 0.5838, 0.7, 0.5484, 0.7, 0.538, 0.7, 0.5484, 0.7095, 0.5838, 0.7, 0.5561, 0.7, 0.5484, 0.7, 0.5561, 0.6844, 0.538, 0.6896, 0.538, 0.6896, 0.538, 0.7, 0.538, 0.7, 0.5484, 0.9, 0.5961, 0.9733, 0.5961, 0.9351, 0.7451, 0.9, 0.7346, 0.9, 0.6642, 0.9199, 0.6212, 0.9, 0.6047, 0.9, 0.6047, 0.9199, 0.6212, 0.9, 0.6642, 0.9, 0.7346, 0.8762, 0.7231, 0.9, 0.6642, 0.8, 0.6854, 0.8, 0.5961, 0.8908, 0.5961, 0.9, 0.6047, 0.9, 0.6642, 0.8762, 0.7231, 0.8908, 0.5961, 0.9, 0.5961, 0.9, 0.6047, 0.8, 0.8176, 0.8, 0.6854, 0.8762, 0.7231, 0.8251, 0.8396, 0.7119, 0.5961, 0.7127, 0.5961, 0.7006, 0.6347, 0.8, 0.6854, 0.8, 0.8176, 0.7, 0.7524, 0.7, 0.6163, 0.7127, 0.5961, 0.8, 0.5961, 0.8, 0.6854, 0.7006, 0.6347, 0.7, 0.6163, 0.7, 0.7524, 0.6531, 0.7454, 0.6482, 0.6449, 0.9333, 0.5956, 0.9333, 0.6186, 0.9402, 0.6023, 0.9695, 0.792, 0.9892, 0.7242, 0.9814, 0.5, 0.9333, 0.5, 0.9333, 0.5956, 0.9402, 0.6023, 0.9333, 0.6186, 0.9333, 0.7798, 0.9333, 0.5956, 0.9333, 0.5, 0.8667, 0.5, 0.8667, 0.5193, 0.8869, 0.7546, 0.9333, 0.7798, 0.9333, 0.6186, 0.8667, 0.7436, 0.8667, 0.814, 0.8869, 0.7546, 0.9333, 0.6186, 0.9333, 0.5956, 0.8667, 0.5193, 0.8667, 0.7436, 0.8869, 0.7546, 0.8667, 0.5, 0.8495, 0.5, 0.8667, 0.5193, 0.8214, 0.9496, 0.8667, 0.814, 0.8667, 0.7436, 0.8, 0.7003, 0.8, 0.9256, 0.8495, 0.5, 0.8, 0.5, 0.8, 0.7003, 0.8667, 0.7436, 0.8667, 0.5193, 0.8, 0.5, 0.7333, 0.5, 0.7333, 0.6571, 0.8, 0.7003, 0.8, 0.7003, 0.7333, 0.6571, 0.7333, 0.8654, 0.8, 0.9256, 0.7333, 0.6571, 0.6667, 0.6216, 0.6667, 0.8302, 0.7333, 0.8654, 0.6756, 0.5, 0.6667, 0.5148, 0.6667, 0.555, 0.6815, 0.5, 0.6667, 0.6216, 0.7333, 0.6571, 0.7333, 0.5, 0.6815, 0.5, 0.6667, 0.555, 0.6646, 0.5588, 0.6667, 0.555, 0.6667, 0.5148, 0.6505, 0.5225, 0.6582, 0.8297, 0.6667, 0.8302, 0.6667, 0.6216, 0.6628, 0.6204, 0.6646, 0.5588, 0.6628, 0.6204, 0.6667, 0.6216, 0.6667, 0.555, 0.9412, 0.3883, 0.9284, 0.4106, 0.8476, 0.4693, 0.7773, 0.4842, 0.8648, 0.312, 0.9504, 0.1435, 0.9647, 0.1511, 0.9887, 0.2249, 0.9783, 0.3242, 0.9412, 0.3883, 0.8648, 0.312, 0.9338, 0.1199, 0.962, 0.1427, 0.9647, 0.1511, 0.9504, 0.1435, 0.8648, 0.312, 0.8131, 0.2605, 0.3846, 0.1012, 0.375, 0.09975, 0.375, 0.06156, 0.4386, 0.08032, 0.5208, 0.2091, 0.5204, 0.25, 0.4941, 0.25, 0.4902, 0.2217, 0.4487, 0.1479, 0.5075, 0.3468, 0.4941, 0.25, 0.5204, 0.25, 0.5432, 0.3828, 0.5038, 0.3898, 0.4305, 0.6246, 0.4129, 0.7376, 0.375, 0.741, 0.375, 0.6295, 0.4027, 0.8259, 0.375, 0.8244, 0.375, 0.7556, 0.4094, 0.7575, 0.4002, 0.8009, 0.4569, 0.8565, 0.4661, 0.8712, 0.4524, 0.8936, 0.375, 0.9224, 0.375, 0.8406, 0.3936, 0.8361, 0.375, 0.6295, 0.375, 0.741, 0.3694, 0.75, 0.3006, 0.75, 0.2844, 0.75, 0.2026, 0.75, 0.125, 0.6884, 0.125, 0.6502, 0.458, 0.222, 0.4308, 0.25, 0.3901, 0.25, 0.4144, 0.2289, 0.4322, 0.1905, 0.4625, 0.1953, 0.3901, 0.25, 0.4308, 0.25, 0.4029, 0.3669, 0.375, 0.3815, 0.375, 0.2829, 0.375, 0.9262, 0.375, 0.8958, 0.3935, 0.8948, 0.392, 0.9072, 0.3809, 0.9257, 0.404, 0.9389, 0.4257, 0.9597, 0.2557, 0.5389, 0.1579, 0.5, 0.2565, 0.5, 0.2691, 0.55, 0.2955, 0.5608, 0.2357, 0.7314, 0.2183, 0.6456, 0.2319, 0.7422, 0.2292, 0.75, 0.1988, 0.75])
me_cylinder_005.update()

# ---- objects
ob_pot_000 = bpy.data.objects.new('pot.000', me_cylinder)
ob_pot_001 = bpy.data.objects.new('pot.001', me_cylinder_001)
ob_pot_002 = bpy.data.objects.new('pot.002', me_cylinder_002)
ob_pot_003 = bpy.data.objects.new('pot.003', me_cylinder_003)
ob_pot_004 = bpy.data.objects.new('pot.004', me_cylinder_005)

# ---- transforms, parenting, visibility, modifiers, constraints
ob_pot_000.location = (0.0, 0.0, 1.0)
_m = ob_pot_000.modifiers.new('Auto Smooth', 'NODES')
_m.node_group = ng_auto_smooth
_gi = [s.identifier for s in ng_auto_smooth.interface.items_tree if s.item_type == 'SOCKET' and s.in_out == 'INPUT']
_m[_gi[1]] = 0.6981  # Angle
ob_pot_001.location = (0.0, 0.0, 1.0)
_m = ob_pot_001.modifiers.new('Auto Smooth', 'NODES')
_m.node_group = ng_auto_smooth
_gi = [s.identifier for s in ng_auto_smooth.interface.items_tree if s.item_type == 'SOCKET' and s.in_out == 'INPUT']
_m[_gi[1]] = 0.6981  # Angle
ob_pot_002.location = (0.0, 0.0, 1.0)
_m = ob_pot_002.modifiers.new('Auto Smooth', 'NODES')
_m.node_group = ng_auto_smooth
_gi = [s.identifier for s in ng_auto_smooth.interface.items_tree if s.item_type == 'SOCKET' and s.in_out == 'INPUT']
_m[_gi[1]] = 0.6981  # Angle
ob_pot_003.location = (0.0, 0.0, 0.2619)
ob_pot_003.rotation_euler = (0.0, -1.338, 0.0)
_m = ob_pot_003.modifiers.new('Auto Smooth', 'NODES')
_m.node_group = ng_auto_smooth
_gi = [s.identifier for s in ng_auto_smooth.interface.items_tree if s.item_type == 'SOCKET' and s.in_out == 'INPUT']
_m[_gi[1]] = 0.6981  # Angle
ob_pot_004.location = (0.0, 0.0, 0.2619)
ob_pot_004.rotation_euler = (0.0, -1.338, 0.0)
_m = ob_pot_004.modifiers.new('Auto Smooth', 'NODES')
_m.node_group = ng_auto_smooth
_gi = [s.identifier for s in ng_auto_smooth.interface.items_tree if s.item_type == 'SOCKET' and s.in_out == 'INPUT']
_m[_gi[1]] = 0.6981  # Angle

# ---- collection membership
col_collection.objects.link(ob_pot_000)
col_collection.objects.link(ob_pot_001)
col_collection.objects.link(ob_pot_002)
col_collection.objects.link(ob_pot_003)
col_collection.objects.link(ob_pot_004)

# ---- scene / render settings (as saved in the file)
scene.frame_start = 1; scene.frame_end = 250; scene.frame_set(1)
scene.render.engine = 'BLENDER_EEVEE_NEXT'
scene.cycles.sampling_pattern = 'TABULATED_SOBOL'
bpy.context.view_layer.update()

# ---- added for rendering (the .blend has no active camera and no usable light): camera, sun
cam_auto = bpy.data.cameras.new('AutoCamera')
cam_auto.lens = 50.0
cam_auto.sensor_width = 36.0
cam_auto.clip_end = 1000.0
ob_auto_camera = bpy.data.objects.new('AutoCamera', cam_auto)
scene.collection.objects.link(ob_auto_camera)
ob_auto_camera.location = (5.69686, -6.91184, 6.14463)
ob_auto_camera.rotation_euler = (1.09748, -7.21219e-08, 0.694738)
scene.camera = ob_auto_camera
light_auto_sun = bpy.data.lights.new('AutoSun', 'SUN')
light_auto_sun.energy = 3.0
light_auto_sun.angle = 0.0523599
ob_auto_sun = bpy.data.objects.new('AutoSun', light_auto_sun)
scene.collection.objects.link(ob_auto_sun)
ob_auto_sun.rotation_euler = (0.872665, 0.174533, 0.523599)
bpy.context.view_layer.update()

